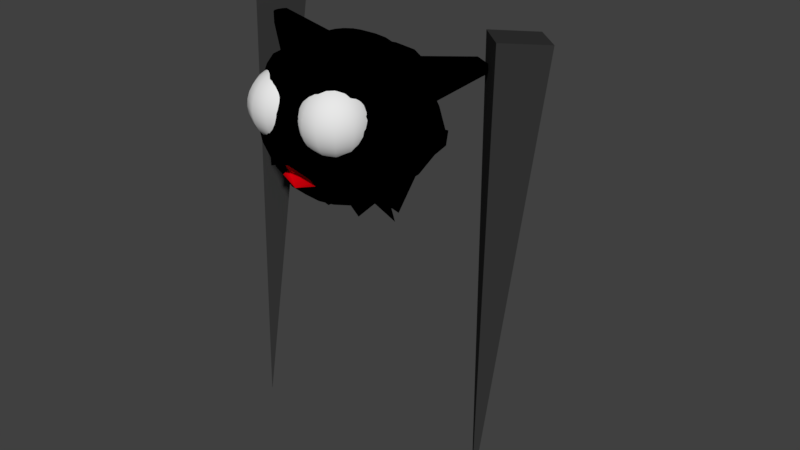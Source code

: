 # Source: stalkerarmature.blend  (saved by Blender 2.78.0; exported with 4.5.12 LTS)
import bpy
from mathutils import Matrix  # noqa: F401  (used for matrix-valued properties, if any)

bpy.ops.wm.read_factory_settings(use_empty=True)
scene = bpy.context.scene
scene.name = 'Scene'

# ---- collections
col_collection_1 = bpy.data.collections.new('Collection 1'); scene.collection.children.link(col_collection_1)

# ---- materials (node trees are filled in below, after node groups)
mat_material_001 = bpy.data.materials.new('Material.001')
mat_material_001.alpha_threshold = 0.0
mat_material_001.use_transparent_shadow = False
mat_material_001.diffuse_color = (0.03404, 0.03404, 0.03404, 1.0)
mat_material_001.roughness = 0.5
mat_material_001.specular_intensity = 0.6818
mat_base_body = bpy.data.materials.new('base-body')
mat_base_body.alpha_threshold = 0.0
mat_base_body.use_transparent_shadow = False
mat_base_body.diffuse_color = (0.0, 0.0, 0.0, 1.0)
mat_base_body.roughness = 0.5
mat_eyes = bpy.data.materials.new('eyes')
mat_eyes.alpha_threshold = 0.0
mat_eyes.use_transparent_shadow = False
mat_eyes.diffuse_color = (0.8, 0.0, 0.005073, 1.0)
mat_eyes.roughness = 0.5
mat_material_002 = bpy.data.materials.new('Material.002')
mat_material_002.alpha_threshold = 0.0
mat_material_002.use_transparent_shadow = False
mat_material_002.roughness = 0.5

# ---- material node trees

# ---- world
world_world = bpy.data.worlds.new('World'); scene.world = world_world
world_world.color = (0.05088, 0.05088, 0.05088)
world_world.use_sun_shadow = False
world_world.sun_shadow_jitter_overblur = 0.0
world_world.cycles.sampling_method = 'MANUAL'

# ---- meshes
me_cone = bpy.data.meshes.new('Cone')
me_cone.from_pydata([(-0.7094, 0.2628, 2.41), (-0.7094, 0.202, 0.007559), (-0.5297, 0.4417, 2.392), (-0.7082, 0.2032, 0.00744), (-0.7094, 0.6205, 2.374), (-0.7094, 0.2044, 0.00732), (-0.8892, 0.4417, 2.392), (-0.7106, 0.2032, 0.00744), (0.7474, 0.2809, 2.41), (0.7474, 0.2201, 0.007862), (0.9271, 0.4598, 2.393), (0.7486, 0.2213, 0.007743), (0.7474, 0.6386, 2.375), (0.7474, 0.2225, 0.007624), (0.5676, 0.4598, 2.393), (0.7462, 0.2213, 0.007743), (0.04115, 0.2432, 2.329), (0.07991, 0.3368, 2.287), (0.1132, 0.4172, 2.22), (0.1387, 0.4789, 2.205), (0.1548, 0.5176, 2.032), (0.1603, 0.5308, 1.902), (0.1548, 0.5176, 1.814), (0.1132, 0.4172, 1.567), (0.07991, 0.3368, 1.559), (0.04115, 0.2432, 1.517), (0.07641, 0.2197, 2.329), (0.148, 0.2913, 2.287), (0.2095, 0.3528, 2.22), (0.2567, 0.4, 2.205), (0.2864, 0.4297, 2.032), (0.2965, 0.4398, 1.902), (0.2864, 0.4297, 1.814), (0.2095, 0.3528, 1.584), (0.148, 0.2913, 1.559), (0.07641, 0.2197, 1.517), (0.09998, 0.1844, 2.329), (0.1936, 0.2232, 2.287), (0.2739, 0.2565, 2.22), (0.3744, 0.2981, 2.032), (0.3876, 0.3035, 1.902), (0.3744, 0.2981, 1.814), (0.3356, 0.282, 1.713), (0.2739, 0.2565, 1.626), (0.1936, 0.2232, 1.559), (0.09998, 0.1844, 1.517), (0.1083, 0.1428, 2.329), (0.2095, 0.1428, 2.287), (0.2965, 0.1428, 2.22), (0.3633, 0.1428, 2.205), (0.4052, 0.1428, 2.073), (0.4195, 0.1428, 1.902), (0.4052, 0.1428, 1.814), (0.4178, 0.02602, 1.594), (0.2965, 0.1428, 1.626), (0.2095, 0.1428, 1.559), (0.1083, 0.1428, 1.517), (0.09998, 0.1012, 2.329), (0.1936, 0.06245, 2.287), (0.2739, 0.02917, 2.22), (0.3356, 0.003623, 2.205), (0.3744, -0.01243, 2.073), (0.3876, -0.01791, 1.902), (0.3744, -0.01243, 1.814), (0.3356, 0.003623, 1.713), (0.2739, 0.02917, 1.626), (0.1936, 0.06245, 1.559), (0.09998, 0.1012, 1.443), (0.07641, 0.06595, 2.329), (0.148, -0.005676, 2.287), (0.2095, -0.06718, 2.22), (0.2567, -0.1144, 2.205), (0.2965, -0.1542, 1.902), (0.2864, -0.144, 1.814), (0.2567, -0.1144, 1.713), (0.2095, -0.06718, 1.626), (0.148, -0.005676, 1.559), (0.07641, 0.06595, 1.517), (0.04115, 0.04239, 2.329), (0.07991, -0.0512, 2.287), (0.1132, -0.1316, 2.22), (0.1387, -0.1932, 2.205), (0.1603, -0.2452, 1.902), (0.1043, -0.232, 1.763), (0.1045, -0.1932, 1.713), (0.1132, -0.1316, 1.626), (0.07991, -0.0512, 1.559), (0.04115, 0.04239, 1.517), (0.253, 0.1428, 1.593), (0.2337, 0.04581, 1.593), (0.2852, 0.08599, 1.626), (0.2016, 0.1026, 1.559), (0.3383, 0.09431, 1.495), (0.5964, 0.3604, 2.298), (0.648, 0.3695, 2.273), (0.6392, 0.3839, 2.237), (0.6077, 0.3403, 2.299), (0.6579, 0.3478, 2.282), (0.6529, 0.3627, 2.231), (0.6179, 0.3202, 2.298), (0.6569, 0.3229, 2.283), (0.6574, 0.3238, 2.231), (0.355, -0.004405, 2.139), (0.381, -0.01517, 1.988), (0.2754, -0.1292, 2.14), (0.3036, -0.1491, 1.974), (0.3421, -0.08604, 1.902), (0.2962, -0.05538, 2.205), (0.3261, -0.08613, 2.08), (0.1764, -0.2126, 2.118), (0.1469, -0.2386, 1.918), (0.2284, -0.1997, 1.902), (0.1977, -0.1538, 2.205), (0.0651, -0.2512, 2.047), (0.06914, -0.2071, 2.205), (0.07991, -0.2612, 1.902), (0.08419, -0.2544, 1.979), (0.09066, -0.2273, 2.083), (0.2267, -0.1709, 2.135), (0.239, -0.1939, 1.919), (0.3279, -0.1121, 2.021), (0.3027, -0.07996, 2.121), (0.08663, -0.2004, 1.778), (0.1019, -0.1616, 1.726), (0.2847, 0.3385, 1.641), (0.1387, 0.7018, 1.732), (0.1132, 0.6706, 1.673), (0.2095, 0.6062, 1.673), (0.2936, 0.5564, 1.804), (0.3014, 0.5293, 1.734), (0.2084, 0.6534, 1.732), (0.06958, 0.7703, 1.814), (-0.0004517, 0.2515, 2.329), (-0.0004517, 0.3528, 2.287), (-0.0004517, 0.4398, 2.22), (-0.0004517, 0.5065, 2.205), (-0.0004517, 0.5485, 2.032), (-0.0004517, 0.5628, 1.902), (-0.0004517, 0.5485, 1.814), (-0.0004517, 0.4398, 1.559), (-0.0004517, 0.3528, 1.559), (-0.0004517, 0.2515, 1.517), (-0.0004517, 0.1428, 2.343), (-0.04205, 0.2432, 2.329), (-0.08082, 0.3368, 2.287), (-0.1141, 0.4172, 2.22), (-0.1396, 0.4789, 2.205), (-0.1557, 0.5176, 2.032), (-0.1612, 0.5308, 1.902), (-0.1557, 0.5176, 1.814), (-0.1141, 0.4172, 1.567), (-0.08082, 0.3368, 1.559), (-0.04205, 0.2432, 1.517), (-0.07732, 0.2197, 2.329), (-0.1489, 0.2913, 2.287), (-0.2105, 0.3528, 2.22), (-0.2576, 0.4, 2.205), (-0.2873, 0.4297, 2.032), (-0.2974, 0.4398, 1.902), (-0.2873, 0.4297, 1.814), (-0.2105, 0.3528, 1.584), (-0.1489, 0.2913, 1.559), (-0.07732, 0.2197, 1.517), (-0.1009, 0.1844, 2.329), (-0.1945, 0.2232, 2.287), (-0.2748, 0.2565, 2.22), (-0.3753, 0.2981, 2.032), (-0.3885, 0.3035, 1.902), (-0.3753, 0.2981, 1.814), (-0.3365, 0.282, 1.713), (-0.2748, 0.2565, 1.626), (-0.1945, 0.2232, 1.559), (-0.1009, 0.1844, 1.517), (-0.1092, 0.1428, 2.329), (-0.2105, 0.1428, 2.287), (-0.2974, 0.1428, 2.22), (-0.3642, 0.1428, 2.205), (-0.4061, 0.1428, 2.073), (-0.4205, 0.1428, 1.902), (-0.4061, 0.1428, 1.814), (-0.4187, 0.02602, 1.594), (-0.2974, 0.1428, 1.626), (-0.2105, 0.1428, 1.559), (-0.1092, 0.1428, 1.517), (-0.1009, 0.1012, 2.329), (-0.1945, 0.06245, 2.287), (-0.2748, 0.02917, 2.22), (-0.3365, 0.003623, 2.205), (-0.3753, -0.01243, 2.073), (-0.3885, -0.01791, 1.902), (-0.3753, -0.01243, 1.814), (-0.3365, 0.003623, 1.713), (-0.2748, 0.02917, 1.626), (-0.1945, 0.06245, 1.559), (-0.1009, 0.1012, 1.443), (-0.07732, 0.06595, 2.329), (-0.1489, -0.005676, 2.287), (-0.2105, -0.06718, 2.22), (-0.2576, -0.1144, 2.205), (-0.2974, -0.1542, 1.902), (-0.2873, -0.144, 1.814), (-0.2576, -0.1144, 1.713), (-0.2105, -0.06718, 1.626), (-0.1489, -0.005676, 1.559), (-0.07732, 0.06595, 1.517), (-0.04205, 0.04239, 2.329), (-0.08082, -0.0512, 2.287), (-0.1141, -0.1316, 2.22), (-0.1396, -0.1932, 2.205), (-0.1612, -0.2452, 1.902), (-0.1052, -0.232, 1.763), (-0.1054, -0.1932, 1.713), (-0.1141, -0.1316, 1.626), (-0.08082, -0.0512, 1.559), (-0.04205, 0.04239, 1.517), (-0.0004517, 0.03411, 2.329), (-0.0004517, -0.06718, 2.287), (-0.0004517, -0.1542, 2.22), (-0.0004517, -0.2209, 2.205), (-0.0004517, -0.2629, 2.073), (-0.0004517, -0.2772, 1.902), (-0.0004517, -0.2629, 1.814), (-0.0004517, -0.2209, 1.684), (-0.0004517, -0.1542, 1.626), (-0.0004517, -0.06718, 1.559), (-0.0004517, 0.03411, 1.517), (-0.0004517, 0.1428, 1.503), (-0.2539, 0.1428, 1.593), (-0.2346, 0.04581, 1.593), (-0.2861, 0.08599, 1.626), (-0.2025, 0.1026, 1.559), (-0.3392, 0.09431, 1.495), (-0.5973, 0.3604, 2.298), (-0.6489, 0.3695, 2.273), (-0.6401, 0.3839, 2.237), (-0.6087, 0.3403, 2.299), (-0.6588, 0.3478, 2.282), (-0.6538, 0.3627, 2.231), (-0.6188, 0.3202, 2.298), (-0.6578, 0.3229, 2.283), (-0.6583, 0.3238, 2.231), (-0.3559, -0.004405, 2.139), (-0.3819, -0.01517, 1.988), (-0.2763, -0.1292, 2.14), (-0.3046, -0.1491, 1.974), (-0.343, -0.08604, 1.902), (-0.2971, -0.05538, 2.205), (-0.3295, -0.08734, 2.075), (-0.1773, -0.2126, 2.118), (-0.1478, -0.2386, 1.918), (-0.2293, -0.1997, 1.902), (-0.1986, -0.1538, 2.205), (-0.0004517, -0.2419, 2.139), (-0.0004517, -0.27, 1.988), (-0.07332, -0.2494, 2.04), (-0.07005, -0.2071, 2.205), (-0.08082, -0.2612, 1.902), (-0.0927, -0.2523, 1.974), (-0.09156, -0.2273, 2.083), (-0.2276, -0.1709, 2.135), (-0.2399, -0.1939, 1.919), (-0.3183, -0.1235, 2.045), (-0.3039, -0.09706, 2.118), (-0.08753, -0.2004, 1.778), (-0.1028, -0.1616, 1.726), (-0.0004517, -0.2197, 1.816), (-0.0004517, -0.1869, 1.733), (-0.2856, 0.3385, 1.641), (-0.0004517, 0.8019, 1.867), (-0.1396, 0.7018, 1.732), (-0.1141, 0.6706, 1.673), (-0.0004517, 0.6932, 1.673), (-0.2105, 0.6062, 1.673), (-0.2945, 0.5564, 1.804), (-0.3023, 0.5293, 1.734), (-0.2093, 0.6534, 1.732), (-0.07048, 0.7703, 1.814), (-0.0004517, 0.76, 1.732), (0.1568, -0.06561, 2.204), (0.1568, -0.03184, 2.194), (0.1568, -0.0007208, 2.177), (0.1568, 0.02656, 2.155), (0.1568, 0.04894, 2.127), (0.1568, 0.06557, 2.096), (0.1568, 0.06557, 1.958), (0.1568, 0.04894, 1.927), (0.1568, 0.02656, 1.9), (0.1568, -0.03184, 1.861), (0.1731, -0.06963, 2.204), (0.1888, -0.03973, 2.194), (0.2032, -0.01218, 2.177), (0.2159, 0.01198, 2.155), (0.2263, 0.0318, 2.127), (0.2341, 0.04653, 2.096), (0.2388, 0.0556, 2.062), (0.2404, 0.05866, 2.027), (0.2388, 0.0556, 1.992), (0.2341, 0.04653, 1.958), (0.2263, 0.0318, 1.927), (0.2159, 0.01198, 1.9), (0.2032, -0.01218, 1.878), (0.1888, -0.03973, 1.861), (0.1731, -0.06963, 1.851), (0.1857, -0.08078, 2.204), (0.2135, -0.06159, 2.194), (0.2391, -0.04392, 2.177), (0.2615, -0.02842, 2.155), (0.2799, -0.0157, 2.127), (0.2936, -0.006255, 2.096), (0.3021, -0.0004366, 2.062), (0.3049, 0.001528, 2.027), (0.3021, -0.0004365, 1.992), (0.2936, -0.006255, 1.958), (0.2799, -0.0157, 1.927), (0.2615, -0.02842, 1.9), (0.2391, -0.04392, 1.878), (0.2135, -0.06159, 1.861), (0.1857, -0.08078, 1.851), (0.1916, -0.09649, 2.204), (0.2252, -0.09242, 2.194), (0.256, -0.08867, 2.177), (0.2831, -0.08538, 2.155), (0.3053, -0.08268, 2.127), (0.3219, -0.08068, 2.096), (0.332, -0.07944, 2.062), (0.3355, -0.07903, 2.027), (0.332, -0.07944, 1.992), (0.3219, -0.08068, 1.958), (0.3053, -0.08268, 1.927), (0.2831, -0.08538, 1.9), (0.256, -0.08867, 1.878), (0.2252, -0.09242, 1.861), (0.1916, -0.09649, 1.851), (0.1896, -0.1132, 2.204), (0.2212, -0.1251, 2.194), (0.2503, -0.1362, 2.177), (0.2758, -0.1459, 2.155), (0.2967, -0.1538, 2.127), (0.3123, -0.1597, 2.096), (0.3218, -0.1633, 2.062), (0.3251, -0.1646, 2.027), (0.3218, -0.1633, 1.992), (0.3123, -0.1597, 1.958), (0.2967, -0.1538, 1.927), (0.2758, -0.1459, 1.9), (0.2503, -0.1362, 1.878), (0.2212, -0.1251, 1.861), (0.1896, -0.1132, 1.851), (0.1801, -0.127, 2.204), (0.2024, -0.1523, 2.194), (0.2231, -0.1756, 2.177), (0.2412, -0.196, 2.155), (0.256, -0.2127, 2.127), (0.267, -0.2252, 2.096), (0.2738, -0.2329, 2.062), (0.2761, -0.2355, 2.027), (0.2738, -0.2329, 1.992), (0.267, -0.2252, 1.958), (0.256, -0.2127, 1.927), (0.2412, -0.196, 1.9), (0.2231, -0.1756, 1.878), (0.2024, -0.1523, 1.861), (0.1801, -0.127, 1.851), (0.1652, -0.1348, 2.204), (0.1733, -0.1676, 2.194), (0.1807, -0.1978, 2.177), (0.1872, -0.2243, 2.155), (0.1926, -0.246, 2.127), (0.1966, -0.2622, 2.096), (0.199, -0.2721, 2.062), (0.1998, -0.2755, 2.027), (0.199, -0.2721, 1.992), (0.1966, -0.2622, 1.958), (0.1926, -0.246, 1.927), (0.1872, -0.2243, 1.9), (0.1807, -0.1978, 1.878), (0.1733, -0.1676, 1.861), (0.1652, -0.1348, 1.851), (0.1484, -0.1348, 2.204), (0.1403, -0.1676, 2.194), (0.1328, -0.1978, 2.177), (0.1263, -0.2243, 2.155), (0.121, -0.246, 2.127), (0.117, -0.2622, 2.096), (0.1145, -0.2721, 2.062), (0.1137, -0.2755, 2.027), (0.1145, -0.2721, 1.992), (0.117, -0.2622, 1.958), (0.121, -0.246, 1.927), (0.1263, -0.2243, 1.9), (0.1328, -0.1978, 1.878), (0.1403, -0.1676, 1.861), (0.1484, -0.1348, 1.851), (0.1335, -0.127, 2.204), (0.1111, -0.1523, 2.194), (0.09046, -0.1756, 2.177), (0.07237, -0.196, 2.155), (0.05753, -0.2127, 2.127), (0.0465, -0.2252, 2.096), (0.0397, -0.2329, 2.062), (0.03741, -0.2355, 2.027), (0.0397, -0.2329, 1.992), (0.0465, -0.2252, 1.958), (0.05753, -0.2127, 1.927), (0.07237, -0.196, 1.9), (0.09046, -0.1756, 1.878), (0.1111, -0.1523, 1.861), (0.1335, -0.127, 1.851), (0.1568, -0.1007, 1.847), (0.1568, -0.1007, 2.207), (0.1239, -0.1132, 2.204), (0.09236, -0.1251, 2.194), (0.06327, -0.1362, 2.177), (0.03776, -0.1459, 2.155), (0.01683, -0.1538, 2.127), (0.00128, -0.1597, 2.096), (-0.008298, -0.1633, 2.062), (-0.01153, -0.1646, 2.027), (-0.008298, -0.1633, 1.992), (0.00128, -0.1597, 1.958), (0.01683, -0.1538, 1.927), (0.03776, -0.1459, 1.9), (0.06327, -0.1362, 1.878), (0.09236, -0.1251, 1.861), (0.1239, -0.1132, 1.851), (0.1219, -0.09649, 2.204), (0.08839, -0.09242, 2.194), (0.0575, -0.08867, 2.177), (0.03042, -0.08538, 2.155), (0.008198, -0.08268, 2.127), (-0.008315, -0.08068, 2.096), (-0.01848, -0.07944, 2.062), (-0.02192, -0.07903, 2.027), (-0.01848, -0.07944, 1.992), (-0.008315, -0.08068, 1.958), (0.008198, -0.08268, 1.927), (0.03042, -0.08538, 1.9), (0.0575, -0.08867, 1.878), (0.08839, -0.09242, 1.861), (0.1219, -0.09649, 1.851), (0.1279, -0.08078, 2.204), (0.1001, -0.06159, 2.194), (0.07447, -0.04392, 2.177), (0.05202, -0.02842, 2.155), (0.0336, -0.0157, 2.127), (0.01991, -0.006255, 2.096), (0.01148, -0.0004366, 2.062), (0.008634, 0.001528, 2.027), (0.01148, -0.0004365, 1.992), (0.01991, -0.006255, 1.958), (0.0336, -0.0157, 1.927), (0.05202, -0.02842, 1.9), (0.07447, -0.04392, 1.878), (0.1001, -0.06159, 1.861), (0.1279, -0.08078, 1.851), (0.1405, -0.06963, 2.204), (0.1248, -0.03973, 2.194), (0.1103, -0.01218, 2.177), (0.09762, 0.01198, 2.155), (0.08722, 0.0318, 2.127), (0.07949, 0.04653, 2.096), (0.07473, 0.0556, 2.062), (0.07312, 0.05866, 2.027), (0.07473, 0.0556, 1.992), (0.07949, 0.04653, 1.958), (0.08722, 0.0318, 1.927), (0.09762, 0.01198, 1.9), (0.1103, -0.01218, 1.878), (0.1248, -0.03973, 1.861), (0.1405, -0.06963, 1.851), (0.1568, 0.07582, 2.062), (0.1568, 0.07928, 2.027), (0.1568, 0.07582, 1.992), (0.1568, -0.0007208, 1.878), (0.1568, -0.06561, 1.851), (-0.1577, -0.06561, 2.204), (-0.1577, -0.03184, 2.194), (-0.1577, -0.0007208, 2.177), (-0.1577, 0.02656, 2.155), (-0.1577, 0.04894, 2.127), (-0.1577, 0.06557, 2.096), (-0.1577, 0.06557, 1.958), (-0.1577, 0.04894, 1.927), (-0.1577, 0.02656, 1.9), (-0.1577, -0.03184, 1.861), (-0.174, -0.06963, 2.204), (-0.1897, -0.03973, 2.194), (-0.2041, -0.01218, 2.177), (-0.2168, 0.01198, 2.155), (-0.2272, 0.0318, 2.127), (-0.235, 0.04653, 2.096), (-0.2397, 0.0556, 2.062), (-0.2413, 0.05866, 2.027), (-0.2397, 0.0556, 1.992), (-0.235, 0.04653, 1.958), (-0.2272, 0.0318, 1.927), (-0.2168, 0.01198, 1.9), (-0.2041, -0.01218, 1.878), (-0.1897, -0.03973, 1.861), (-0.174, -0.06963, 1.851), (-0.1866, -0.08078, 2.204), (-0.2144, -0.06159, 2.194), (-0.24, -0.04392, 2.177), (-0.2624, -0.02842, 2.155), (-0.2808, -0.0157, 2.127), (-0.2945, -0.006255, 2.096), (-0.303, -0.0004366, 2.062), (-0.3058, 0.001528, 2.027), (-0.303, -0.0004365, 1.992), (-0.2945, -0.006255, 1.958), (-0.2808, -0.0157, 1.927), (-0.2624, -0.02842, 1.9), (-0.24, -0.04392, 1.878), (-0.2144, -0.06159, 1.861), (-0.1866, -0.08078, 1.851), (-0.1925, -0.09649, 2.204), (-0.2261, -0.09242, 2.194), (-0.2569, -0.08867, 2.177), (-0.284, -0.08538, 2.155), (-0.3062, -0.08268, 2.127), (-0.3228, -0.08068, 2.096), (-0.3329, -0.07944, 2.062), (-0.3364, -0.07903, 2.027), (-0.3329, -0.07944, 1.992), (-0.3228, -0.08068, 1.958), (-0.3062, -0.08268, 1.927), (-0.284, -0.08538, 1.9), (-0.2569, -0.08867, 1.878), (-0.2261, -0.09242, 1.861), (-0.1925, -0.09649, 1.851), (-0.1905, -0.1132, 2.204), (-0.2221, -0.1251, 2.194), (-0.2512, -0.1362, 2.177), (-0.2767, -0.1459, 2.155), (-0.2976, -0.1538, 2.127), (-0.3132, -0.1597, 2.096), (-0.3227, -0.1633, 2.062), (-0.326, -0.1646, 2.027), (-0.3227, -0.1633, 1.992), (-0.3132, -0.1597, 1.958), (-0.2976, -0.1538, 1.927), (-0.2767, -0.1459, 1.9), (-0.2512, -0.1362, 1.878), (-0.2221, -0.1251, 1.861), (-0.1905, -0.1132, 1.851), (-0.181, -0.127, 2.204), (-0.2034, -0.1523, 2.194), (-0.224, -0.1756, 2.177), (-0.2421, -0.196, 2.155), (-0.2569, -0.2127, 2.127), (-0.268, -0.2252, 2.096), (-0.2747, -0.2329, 2.062), (-0.277, -0.2355, 2.027), (-0.2747, -0.2329, 1.992), (-0.268, -0.2252, 1.958), (-0.2569, -0.2127, 1.927), (-0.2421, -0.196, 1.9), (-0.224, -0.1756, 1.878), (-0.2034, -0.1523, 1.861), (-0.181, -0.127, 1.851), (-0.1661, -0.1348, 2.204), (-0.1742, -0.1676, 2.194), (-0.1816, -0.1978, 2.177), (-0.1881, -0.2243, 2.155), (-0.1935, -0.246, 2.127), (-0.1975, -0.2622, 2.096), (-0.1999, -0.2721, 2.062), (-0.2008, -0.2755, 2.027), (-0.1999, -0.2721, 1.992), (-0.1975, -0.2622, 1.958), (-0.1935, -0.246, 1.927), (-0.1881, -0.2243, 1.9), (-0.1816, -0.1978, 1.878), (-0.1742, -0.1676, 1.861), (-0.1661, -0.1348, 1.851), (-0.1493, -0.1348, 2.204), (-0.1412, -0.1676, 2.194), (-0.1337, -0.1978, 2.177), (-0.1272, -0.2243, 2.155), (-0.1219, -0.246, 2.127), (-0.1179, -0.2622, 2.096), (-0.1154, -0.2721, 2.062), (-0.1146, -0.2755, 2.027), (-0.1154, -0.2721, 1.992), (-0.1179, -0.2622, 1.958), (-0.1219, -0.246, 1.927), (-0.1272, -0.2243, 1.9), (-0.1337, -0.1978, 1.878), (-0.1412, -0.1676, 1.861), (-0.1493, -0.1348, 1.851), (-0.1344, -0.127, 2.204), (-0.112, -0.1523, 2.194), (-0.09136, -0.1756, 2.177), (-0.07327, -0.196, 2.155), (-0.05843, -0.2127, 2.127), (-0.0474, -0.2252, 2.096), (-0.04061, -0.2329, 2.062), (-0.03831, -0.2355, 2.027), (-0.04061, -0.2329, 1.992), (-0.0474, -0.2252, 1.958), (-0.05843, -0.2127, 1.927), (-0.07327, -0.196, 1.9), (-0.09136, -0.1756, 1.878), (-0.112, -0.1523, 1.861), (-0.1344, -0.127, 1.851), (-0.1577, -0.1007, 1.847), (-0.1577, -0.1007, 2.207), (-0.1248, -0.1132, 2.204), (-0.09327, -0.1251, 2.194), (-0.06417, -0.1362, 2.177), (-0.03867, -0.1459, 2.155), (-0.01774, -0.1538, 2.127), (-0.002183, -0.1597, 2.096), (0.007394, -0.1633, 2.062), (0.01063, -0.1646, 2.027), (0.007394, -0.1633, 1.992), (-0.002183, -0.1597, 1.958), (-0.01774, -0.1538, 1.927), (-0.03867, -0.1459, 1.9), (-0.06417, -0.1362, 1.878), (-0.09327, -0.1251, 1.861), (-0.1248, -0.1132, 1.851), (-0.1228, -0.09649, 2.204), (-0.08929, -0.09242, 2.194), (-0.0584, -0.08867, 2.177), (-0.03132, -0.08538, 2.155), (-0.009101, -0.08268, 2.127), (0.007411, -0.08068, 2.096), (0.01758, -0.07944, 2.062), (0.02101, -0.07903, 2.027), (0.01758, -0.07944, 1.992), (0.007411, -0.08068, 1.958), (-0.009101, -0.08268, 1.927), (-0.03132, -0.08538, 1.9), (-0.0584, -0.08867, 1.878), (-0.08929, -0.09242, 1.861), (-0.1228, -0.09649, 1.851), (-0.1288, -0.08078, 2.204), (-0.101, -0.06159, 2.194), (-0.07537, -0.04392, 2.177), (-0.05293, -0.02842, 2.155), (-0.0345, -0.0157, 2.127), (-0.02081, -0.006255, 2.096), (-0.01238, -0.0004366, 2.062), (-0.009538, 0.001528, 2.027), (-0.01238, -0.0004365, 1.992), (-0.02081, -0.006255, 1.958), (-0.0345, -0.0157, 1.927), (-0.05293, -0.02842, 1.9), (-0.07537, -0.04392, 1.878), (-0.101, -0.06159, 1.861), (-0.1288, -0.08078, 1.851), (-0.1414, -0.06963, 2.204), (-0.1257, -0.03973, 2.194), (-0.1112, -0.01218, 2.177), (-0.09853, 0.01198, 2.155), (-0.08812, 0.0318, 2.127), (-0.08039, 0.04653, 2.096), (-0.07563, 0.0556, 2.062), (-0.07402, 0.05866, 2.027), (-0.07563, 0.0556, 1.992), (-0.08039, 0.04653, 1.958), (-0.08812, 0.0318, 1.927), (-0.09853, 0.01198, 1.9), (-0.1112, -0.01218, 1.878), (-0.1257, -0.03973, 1.861), (-0.1414, -0.06963, 1.851), (-0.1577, 0.07582, 2.062), (-0.1577, 0.07928, 2.027), (-0.1577, 0.07582, 1.992), (-0.1577, -0.0007208, 1.878), (-0.1577, -0.06561, 1.851)], [], [(0, 1, 3, 2), (2, 3, 5, 4), (3, 1, 7, 5), (4, 5, 7, 6), (6, 7, 1, 0), (0, 2, 4, 6), (8, 9, 11, 10), (10, 11, 13, 12), (11, 9, 15, 13), (12, 13, 15, 14), (14, 15, 9, 8), (8, 10, 12, 14), (134, 133, 17, 18), (140, 139, 23, 24), (138, 137, 21, 22), (135, 134, 18, 19), (141, 140, 24, 25), (132, 142, 16), (136, 135, 19, 20), (226, 141, 25), (133, 132, 16, 17), (137, 136, 20, 21), (20, 19, 29, 30), (226, 25, 35), (17, 16, 26, 27), (21, 20, 30, 31), (18, 17, 27, 28), (24, 23, 33, 34), (22, 21, 31, 32), (19, 18, 28, 29), (25, 24, 34, 35), (16, 142, 26), (32, 31, 40, 41), (30, 29, 94, 95), (35, 34, 44, 45), (26, 142, 36), (48, 49, 100, 99), (226, 35, 45), (27, 26, 36, 37), (43, 33, 124, 42), (31, 30, 39, 40), (28, 27, 37, 38), (34, 33, 43, 44), (43, 42, 53, 54), (40, 39, 50, 51), (38, 37, 47, 48), (44, 43, 54, 88, 55), (41, 40, 51, 52), (50, 39, 98, 101), (45, 44, 55, 56), (36, 142, 46), (42, 41, 52, 53), (29, 28, 93, 94), (226, 45, 56), (37, 36, 46, 47), (46, 142, 57), (53, 52, 63, 64), (50, 49, 60, 102, 61), (226, 56, 67), (47, 46, 57, 58), (54, 53, 64, 65, 90), (51, 50, 61, 103, 62), (48, 47, 58, 59), (92, 90, 65, 89), (52, 51, 62, 63), (49, 48, 59, 60), (56, 55, 91, 66, 67), (66, 89, 65, 75, 76), (63, 62, 106, 72, 73), (60, 59, 70, 71, 107), (67, 66, 76, 77), (57, 142, 68), (64, 63, 73, 74), (121, 107, 71, 104), (226, 67, 77), (58, 57, 68, 69), (65, 64, 74, 75), (59, 58, 69, 70), (69, 68, 78, 79), (75, 74, 84, 85), (70, 69, 79, 80), (76, 75, 85, 86), (73, 72, 111, 82, 83), (71, 70, 80, 81, 112), (77, 76, 86, 87), (68, 142, 78), (74, 73, 83, 84), (118, 112, 81, 109), (226, 77, 87), (87, 86, 224, 225), (78, 142, 215), (117, 114, 218, 252), (226, 87, 225), (79, 78, 215, 216), (85, 84, 222, 223), (116, 113, 219, 253), (80, 79, 216, 217), (86, 85, 223, 224), (83, 82, 115, 220, 221), (81, 80, 217, 218, 114), (91, 92, 89, 66), (55, 88, 92, 91), (88, 54, 90, 92), (94, 93, 96, 97), (95, 94, 97, 98), (97, 96, 99, 100), (98, 97, 100, 101), (38, 48, 99, 96), (49, 50, 101, 100), (28, 38, 96, 93), (39, 30, 95, 98), (115, 116, 253, 220), (82, 110, 116, 115), (113, 117, 252, 219), (109, 81, 114, 117), (104, 71, 112, 118), (111, 119, 110, 82), (72, 105, 119, 111), (106, 120, 105, 72), (62, 103, 120, 106), (103, 61, 108, 120), (61, 102, 121, 108), (102, 60, 107, 121), (123, 122, 265, 266), (222, 84, 123, 266), (84, 83, 122, 123), (83, 221, 265, 122), (33, 23, 126, 127), (138, 22, 131, 268), (277, 268, 131, 125), (271, 277, 125, 126), (131, 22, 130, 125), (126, 125, 130, 127), (32, 41, 128, 22), (41, 42, 129, 128), (42, 124, 130, 129), (124, 33, 127, 130), (128, 129, 130, 22), (23, 139, 271, 126), (134, 145, 144, 133), (140, 151, 150, 139), (138, 149, 148, 137), (135, 146, 145, 134), (141, 152, 151, 140), (132, 143, 142), (136, 147, 146, 135), (226, 152, 141), (133, 144, 143, 132), (137, 148, 147, 136), (147, 157, 156, 146), (226, 162, 152), (144, 154, 153, 143), (148, 158, 157, 147), (145, 155, 154, 144), (151, 161, 160, 150), (149, 159, 158, 148), (146, 156, 155, 145), (152, 162, 161, 151), (143, 153, 142), (159, 168, 167, 158), (157, 234, 233, 156), (162, 172, 171, 161), (153, 163, 142), (175, 238, 239, 176), (226, 172, 162), (154, 164, 163, 153), (170, 169, 267, 160), (158, 167, 166, 157), (155, 165, 164, 154), (161, 171, 170, 160), (170, 181, 180, 169), (167, 178, 177, 166), (165, 175, 174, 164), (171, 182, 227, 181, 170), (168, 179, 178, 167), (177, 240, 237, 166), (172, 183, 182, 171), (163, 173, 142), (169, 180, 179, 168), (156, 233, 232, 155), (226, 183, 172), (164, 174, 173, 163), (173, 184, 142), (180, 191, 190, 179), (177, 188, 241, 187, 176), (226, 194, 183), (174, 185, 184, 173), (181, 229, 192, 191, 180), (178, 189, 242, 188, 177), (175, 186, 185, 174), (231, 228, 192, 229), (179, 190, 189, 178), (176, 187, 186, 175), (183, 194, 193, 230, 182), (193, 203, 202, 192, 228), (190, 200, 199, 245, 189), (187, 246, 198, 197, 186), (194, 204, 203, 193), (184, 195, 142), (191, 201, 200, 190), (262, 243, 198, 246), (226, 204, 194), (185, 196, 195, 184), (192, 202, 201, 191), (186, 197, 196, 185), (196, 206, 205, 195), (202, 212, 211, 201), (197, 207, 206, 196), (203, 213, 212, 202), (200, 210, 209, 250, 199), (198, 251, 208, 207, 197), (204, 214, 213, 203), (195, 205, 142), (201, 211, 210, 200), (259, 248, 208, 251), (226, 214, 204), (214, 225, 224, 213), (205, 215, 142), (258, 252, 218, 255), (226, 225, 214), (206, 216, 215, 205), (212, 223, 222, 211), (257, 253, 219, 254), (207, 217, 216, 206), (213, 224, 223, 212), (210, 221, 220, 256, 209), (208, 255, 218, 217, 207), (230, 193, 228, 231), (182, 230, 231, 227), (227, 231, 229, 181), (233, 236, 235, 232), (234, 237, 236, 233), (236, 239, 238, 235), (237, 240, 239, 236), (165, 235, 238, 175), (176, 239, 240, 177), (155, 232, 235, 165), (166, 237, 234, 157), (256, 220, 253, 257), (209, 256, 257, 249), (254, 219, 252, 258), (248, 258, 255, 208), (243, 259, 251, 198), (250, 209, 249, 260), (199, 250, 260, 244), (245, 199, 244, 261), (189, 245, 261, 242), (242, 261, 247, 188), (188, 247, 262, 241), (241, 262, 246, 187), (266, 265, 263, 264), (222, 266, 264, 211), (211, 264, 263, 210), (210, 263, 265, 221), (160, 272, 270, 150), (138, 268, 276, 149), (277, 269, 276, 268), (271, 270, 269, 277), (276, 269, 275, 149), (270, 272, 275, 269), (159, 149, 273, 168), (168, 273, 274, 169), (169, 274, 275, 267), (267, 275, 272, 160), (273, 149, 275, 274), (150, 270, 271, 139), (284, 472, 296, 297), (280, 279, 289, 290), (285, 284, 297, 298), (281, 280, 290, 291), (286, 285, 298, 299), (282, 281, 291, 292), (473, 286, 299, 300), (283, 282, 292, 293), (287, 473, 300, 301), (470, 283, 293, 294), (474, 287, 301, 302), (471, 470, 294, 295), (278, 409, 288), (408, 474, 302), (472, 471, 295, 296), (279, 278, 288, 289), (296, 295, 310, 311), (289, 288, 303, 304), (297, 296, 311, 312), (290, 289, 304, 305), (298, 297, 312, 313), (291, 290, 305, 306), (299, 298, 313, 314), (292, 291, 306, 307), (300, 299, 314, 315), (293, 292, 307, 308), (301, 300, 315, 316), (294, 293, 308, 309), (302, 301, 316, 317), (295, 294, 309, 310), (288, 409, 303), (408, 302, 317), (315, 314, 329, 330), (308, 307, 322, 323), (316, 315, 330, 331), (309, 308, 323, 324), (317, 316, 331, 332), (310, 309, 324, 325), (303, 409, 318), (408, 317, 332), (311, 310, 325, 326), (304, 303, 318, 319), (312, 311, 326, 327), (305, 304, 319, 320), (313, 312, 327, 328), (306, 305, 320, 321), (314, 313, 328, 329), (307, 306, 321, 322), (319, 318, 333, 334), (327, 326, 341, 342), (320, 319, 334, 335), (328, 327, 342, 343), (321, 320, 335, 336), (329, 328, 343, 344), (322, 321, 336, 337), (330, 329, 344, 345), (323, 322, 337, 338), (331, 330, 345, 346), (324, 323, 338, 339), (332, 331, 346, 347), (325, 324, 339, 340), (318, 409, 333), (408, 332, 347), (326, 325, 340, 341), (338, 337, 352, 353), (346, 345, 360, 361), (339, 338, 353, 354), (347, 346, 361, 362), (340, 339, 354, 355), (333, 409, 348), (408, 347, 362), (341, 340, 355, 356), (334, 333, 348, 349), (342, 341, 356, 357), (335, 334, 349, 350), (343, 342, 357, 358), (336, 335, 350, 351), (344, 343, 358, 359), (337, 336, 351, 352), (345, 344, 359, 360), (357, 356, 371, 372), (350, 349, 364, 365), (358, 357, 372, 373), (351, 350, 365, 366), (359, 358, 373, 374), (352, 351, 366, 367), (360, 359, 374, 375), (353, 352, 367, 368), (361, 360, 375, 376), (354, 353, 368, 369), (362, 361, 376, 377), (355, 354, 369, 370), (348, 409, 363), (408, 362, 377), (356, 355, 370, 371), (349, 348, 363, 364), (376, 375, 390, 391), (369, 368, 383, 384), (377, 376, 391, 392), (370, 369, 384, 385), (363, 409, 378), (408, 377, 392), (371, 370, 385, 386), (364, 363, 378, 379), (372, 371, 386, 387), (365, 364, 379, 380), (373, 372, 387, 388), (366, 365, 380, 381), (374, 373, 388, 389), (367, 366, 381, 382), (375, 374, 389, 390), (368, 367, 382, 383), (388, 387, 402, 403), (381, 380, 395, 396), (389, 388, 403, 404), (382, 381, 396, 397), (390, 389, 404, 405), (383, 382, 397, 398), (391, 390, 405, 406), (384, 383, 398, 399), (392, 391, 406, 407), (385, 384, 399, 400), (378, 409, 393), (408, 392, 407), (386, 385, 400, 401), (379, 378, 393, 394), (387, 386, 401, 402), (380, 379, 394, 395), (407, 406, 423, 424), (400, 399, 416, 417), (393, 409, 410), (408, 407, 424), (401, 400, 417, 418), (394, 393, 410, 411), (402, 401, 418, 419), (395, 394, 411, 412), (403, 402, 419, 420), (396, 395, 412, 413), (404, 403, 420, 421), (397, 396, 413, 414), (405, 404, 421, 422), (398, 397, 414, 415), (406, 405, 422, 423), (399, 398, 415, 416), (413, 412, 427, 428), (421, 420, 435, 436), (414, 413, 428, 429), (422, 421, 436, 437), (415, 414, 429, 430), (423, 422, 437, 438), (416, 415, 430, 431), (424, 423, 438, 439), (417, 416, 431, 432), (410, 409, 425), (408, 424, 439), (418, 417, 432, 433), (411, 410, 425, 426), (419, 418, 433, 434), (412, 411, 426, 427), (420, 419, 434, 435), (432, 431, 446, 447), (425, 409, 440), (408, 439, 454), (433, 432, 447, 448), (426, 425, 440, 441), (434, 433, 448, 449), (427, 426, 441, 442), (435, 434, 449, 450), (428, 427, 442, 443), (436, 435, 450, 451), (429, 428, 443, 444), (437, 436, 451, 452), (430, 429, 444, 445), (438, 437, 452, 453), (431, 430, 445, 446), (439, 438, 453, 454), (451, 450, 465, 466), (444, 443, 458, 459), (452, 451, 466, 467), (445, 444, 459, 460), (453, 452, 467, 468), (446, 445, 460, 461), (454, 453, 468, 469), (447, 446, 461, 462), (440, 409, 455), (408, 454, 469), (448, 447, 462, 463), (441, 440, 455, 456), (449, 448, 463, 464), (442, 441, 456, 457), (450, 449, 464, 465), (443, 442, 457, 458), (455, 409, 278), (408, 469, 474), (463, 462, 471, 472), (456, 455, 278, 279), (464, 463, 472, 284), (457, 456, 279, 280), (465, 464, 284, 285), (458, 457, 280, 281), (466, 465, 285, 286), (459, 458, 281, 282), (467, 466, 286, 473), (460, 459, 282, 283), (468, 467, 473, 287), (461, 460, 283, 470), (469, 468, 287, 474), (462, 461, 470, 471), (481, 494, 493, 669), (477, 487, 486, 476), (482, 495, 494, 481), (478, 488, 487, 477), (483, 496, 495, 482), (479, 489, 488, 478), (670, 497, 496, 483), (480, 490, 489, 479), (484, 498, 497, 670), (667, 491, 490, 480), (671, 499, 498, 484), (668, 492, 491, 667), (475, 485, 606), (605, 499, 671), (669, 493, 492, 668), (476, 486, 485, 475), (493, 508, 507, 492), (486, 501, 500, 485), (494, 509, 508, 493), (487, 502, 501, 486), (495, 510, 509, 494), (488, 503, 502, 487), (496, 511, 510, 495), (489, 504, 503, 488), (497, 512, 511, 496), (490, 505, 504, 489), (498, 513, 512, 497), (491, 506, 505, 490), (499, 514, 513, 498), (492, 507, 506, 491), (485, 500, 606), (605, 514, 499), (512, 527, 526, 511), (505, 520, 519, 504), (513, 528, 527, 512), (506, 521, 520, 505), (514, 529, 528, 513), (507, 522, 521, 506), (500, 515, 606), (605, 529, 514), (508, 523, 522, 507), (501, 516, 515, 500), (509, 524, 523, 508), (502, 517, 516, 501), (510, 525, 524, 509), (503, 518, 517, 502), (511, 526, 525, 510), (504, 519, 518, 503), (516, 531, 530, 515), (524, 539, 538, 523), (517, 532, 531, 516), (525, 540, 539, 524), (518, 533, 532, 517), (526, 541, 540, 525), (519, 534, 533, 518), (527, 542, 541, 526), (520, 535, 534, 519), (528, 543, 542, 527), (521, 536, 535, 520), (529, 544, 543, 528), (522, 537, 536, 521), (515, 530, 606), (605, 544, 529), (523, 538, 537, 522), (535, 550, 549, 534), (543, 558, 557, 542), (536, 551, 550, 535), (544, 559, 558, 543), (537, 552, 551, 536), (530, 545, 606), (605, 559, 544), (538, 553, 552, 537), (531, 546, 545, 530), (539, 554, 553, 538), (532, 547, 546, 531), (540, 555, 554, 539), (533, 548, 547, 532), (541, 556, 555, 540), (534, 549, 548, 533), (542, 557, 556, 541), (554, 569, 568, 553), (547, 562, 561, 546), (555, 570, 569, 554), (548, 563, 562, 547), (556, 571, 570, 555), (549, 564, 563, 548), (557, 572, 571, 556), (550, 565, 564, 549), (558, 573, 572, 557), (551, 566, 565, 550), (559, 574, 573, 558), (552, 567, 566, 551), (545, 560, 606), (605, 574, 559), (553, 568, 567, 552), (546, 561, 560, 545), (573, 588, 587, 572), (566, 581, 580, 565), (574, 589, 588, 573), (567, 582, 581, 566), (560, 575, 606), (605, 589, 574), (568, 583, 582, 567), (561, 576, 575, 560), (569, 584, 583, 568), (562, 577, 576, 561), (570, 585, 584, 569), (563, 578, 577, 562), (571, 586, 585, 570), (564, 579, 578, 563), (572, 587, 586, 571), (565, 580, 579, 564), (585, 600, 599, 584), (578, 593, 592, 577), (586, 601, 600, 585), (579, 594, 593, 578), (587, 602, 601, 586), (580, 595, 594, 579), (588, 603, 602, 587), (581, 596, 595, 580), (589, 604, 603, 588), (582, 597, 596, 581), (575, 590, 606), (605, 604, 589), (583, 598, 597, 582), (576, 591, 590, 575), (584, 599, 598, 583), (577, 592, 591, 576), (604, 621, 620, 603), (597, 614, 613, 596), (590, 607, 606), (605, 621, 604), (598, 615, 614, 597), (591, 608, 607, 590), (599, 616, 615, 598), (592, 609, 608, 591), (600, 617, 616, 599), (593, 610, 609, 592), (601, 618, 617, 600), (594, 611, 610, 593), (602, 619, 618, 601), (595, 612, 611, 594), (603, 620, 619, 602), (596, 613, 612, 595), (610, 625, 624, 609), (618, 633, 632, 617), (611, 626, 625, 610), (619, 634, 633, 618), (612, 627, 626, 611), (620, 635, 634, 619), (613, 628, 627, 612), (621, 636, 635, 620), (614, 629, 628, 613), (607, 622, 606), (605, 636, 621), (615, 630, 629, 614), (608, 623, 622, 607), (616, 631, 630, 615), (609, 624, 623, 608), (617, 632, 631, 616), (629, 644, 643, 628), (622, 637, 606), (605, 651, 636), (630, 645, 644, 629), (623, 638, 637, 622), (631, 646, 645, 630), (624, 639, 638, 623), (632, 647, 646, 631), (625, 640, 639, 624), (633, 648, 647, 632), (626, 641, 640, 625), (634, 649, 648, 633), (627, 642, 641, 626), (635, 650, 649, 634), (628, 643, 642, 627), (636, 651, 650, 635), (648, 663, 662, 647), (641, 656, 655, 640), (649, 664, 663, 648), (642, 657, 656, 641), (650, 665, 664, 649), (643, 658, 657, 642), (651, 666, 665, 650), (644, 659, 658, 643), (637, 652, 606), (605, 666, 651), (645, 660, 659, 644), (638, 653, 652, 637), (646, 661, 660, 645), (639, 654, 653, 638), (647, 662, 661, 646), (640, 655, 654, 639), (652, 475, 606), (605, 671, 666), (660, 669, 668, 659), (653, 476, 475, 652), (661, 481, 669, 660), (654, 477, 476, 653), (662, 482, 481, 661), (655, 478, 477, 654), (663, 483, 482, 662), (656, 479, 478, 655), (664, 670, 483, 663), (657, 480, 479, 656), (665, 484, 670, 664), (658, 667, 480, 657), (666, 671, 484, 665), (659, 668, 667, 658)])
me_cone.polygons.foreach_set('use_smooth', [0, 0, 0, 0, 0, 0, 0, 0, 0, 0, 0, 0, 1, 1, 1, 1, 1, 1, 1, 1, 1, 1, 1, 1, 1, 1, 1, 1, 1, 1, 1, 1, 1, 1, 1, 1, 1, 1, 1, 1, 1, 1, 1, 1, 1, 1, 1, 1, 1, 1, 1, 1, 1, 1, 1, 1, 1, 1, 1, 1, 1, 1, 1, 1, 1, 1, 1, 1, 1, 1, 1, 1, 1, 1, 1, 1, 1, 1, 1, 1, 1, 1, 1, 1, 1, 1, 1, 1, 1, 1, 1, 1, 1, 1, 1, 1, 1, 1, 1, 1, 1, 1, 1, 1, 1, 1, 1, 1, 1, 1, 1, 1, 1, 1, 1, 1, 1, 1, 1, 1, 1, 1, 1, 1, 1, 1, 1, 1, 1, 1, 1, 1, 1, 1, 1, 1, 1, 1, 1, 1, 1, 1, 1, 1, 1, 1, 1, 1, 1, 1, 1, 1, 1, 1, 1, 1, 1, 1, 1, 1, 1, 1, 1, 1, 1, 1, 1, 1, 1, 1, 1, 1, 1, 1, 1, 1, 1, 1, 1, 1, 1, 1, 1, 1, 1, 1, 1, 1, 1, 1, 1, 1, 1, 1, 1, 1, 1, 1, 1, 1, 1, 1, 1, 1, 1, 1, 1, 1, 1, 1, 1, 1, 1, 1, 1, 1, 1, 1, 1, 1, 1, 1, 1, 1, 1, 1, 1, 1, 1, 1, 1, 1, 1, 1, 1, 1, 1, 1, 1, 1, 1, 1, 1, 1, 1, 1, 1, 1, 1, 1, 1, 1, 1, 1, 1, 1, 1, 1, 1, 1, 1, 1, 1, 1, 1, 1, 1, 1, 1, 1, 1, 1, 1, 1, 1, 1, 1, 1, 1, 1, 1, 1, 1, 1, 1, 1, 1, 1, 1, 1, 1, 1, 1, 1, 1, 1, 1, 1, 1, 1, 1, 1, 1, 1, 1, 1, 1, 1, 1, 1, 1, 1, 1, 1, 1, 1, 1, 1, 1, 1, 1, 1, 1, 1, 1, 1, 1, 1, 1, 1, 1, 1, 1, 1, 1, 1, 1, 1, 1, 1, 1, 1, 1, 1, 1, 1, 1, 1, 1, 1, 1, 1, 1, 1, 1, 1, 1, 1, 1, 1, 1, 1, 1, 1, 1, 1, 1, 1, 1, 1, 1, 1, 1, 1, 1, 1, 1, 1, 1, 1, 1, 1, 1, 1, 1, 1, 1, 1, 1, 1, 1, 1, 1, 1, 1, 1, 1, 1, 1, 1, 1, 1, 1, 1, 1, 1, 1, 1, 1, 1, 1, 1, 1, 1, 1, 1, 1, 1, 1, 1, 1, 1, 1, 1, 1, 1, 1, 1, 1, 1, 1, 1, 1, 1, 1, 1, 1, 1, 1, 1, 1, 1, 1, 1, 1, 1, 1, 1, 1, 1, 1, 1, 1, 1, 1, 1, 1, 1, 1, 1, 1, 1, 1, 1, 1, 1, 1, 1, 1, 1, 1, 1, 1, 1, 1, 1, 1, 1, 1, 1, 1, 1, 1, 1, 1, 1, 1, 1, 1, 1, 1, 1, 1, 1, 1, 1, 1, 1, 1, 1, 1, 1, 1, 1, 1, 1, 1, 1, 1, 1, 1, 1, 1, 1, 1, 1, 1, 1, 1, 1, 1, 1, 1, 1, 1, 1, 1, 1, 1, 1, 1, 1, 1, 1, 1, 1, 1, 1, 1, 1, 1, 1, 1, 1, 1, 1, 1, 1, 1, 1, 1, 1, 1, 1, 1, 1, 1, 1, 1, 1, 1, 1, 1, 1, 1, 1, 1, 1, 1, 1, 1, 1, 1, 1, 1, 1, 1, 1, 1, 1, 1, 1, 1, 1, 1, 1, 1, 1, 1, 1, 1, 1, 1, 1, 1, 1, 1, 1, 1, 1, 1, 1, 1, 1, 1, 1, 1, 1, 1, 1, 1, 1, 1, 1, 1, 1, 1, 1, 1, 1, 1, 1, 1, 1, 1, 1, 1, 1, 1, 1, 1, 1, 1, 1, 1, 1, 1, 1, 1, 1, 1, 1, 1, 1, 1, 1, 1, 1, 1, 1, 1, 1, 1, 1, 1, 1, 1, 1, 1, 1, 1, 1, 1, 1, 1, 1, 1, 1, 1, 1, 1, 1, 1, 1, 1, 1, 1, 1, 1, 1, 1, 1])
me_cone.polygons.foreach_set('material_index', [0, 0, 0, 0, 0, 0, 0, 0, 0, 0, 0, 0, 1, 1, 1, 1, 1, 1, 1, 1, 1, 1, 1, 1, 1, 1, 1, 1, 1, 1, 1, 1, 1, 1, 1, 1, 1, 1, 1, 1, 1, 1, 1, 1, 1, 1, 1, 1, 1, 1, 1, 1, 1, 1, 1, 1, 1, 1, 1, 1, 1, 1, 1, 1, 1, 1, 1, 1, 1, 1, 1, 1, 1, 1, 1, 1, 1, 1, 1, 1, 1, 1, 1, 1, 1, 1, 1, 1, 1, 1, 1, 1, 1, 1, 1, 1, 1, 1, 1, 1, 1, 1, 1, 1, 1, 1, 1, 1, 1, 1, 1, 1, 1, 1, 1, 1, 1, 1, 1, 1, 1, 1, 1, 2, 2, 1, 1, 1, 1, 1, 1, 1, 1, 1, 1, 1, 1, 1, 1, 1, 1, 1, 1, 1, 1, 1, 1, 1, 1, 1, 1, 1, 1, 1, 1, 1, 1, 1, 1, 1, 1, 1, 1, 1, 1, 1, 1, 1, 1, 1, 1, 1, 1, 1, 1, 1, 1, 1, 1, 1, 1, 1, 1, 1, 1, 1, 1, 1, 1, 1, 1, 1, 1, 1, 1, 1, 1, 1, 1, 1, 1, 1, 1, 1, 1, 1, 1, 1, 1, 1, 1, 1, 1, 1, 1, 1, 1, 1, 1, 1, 1, 1, 1, 1, 1, 1, 1, 1, 1, 1, 1, 1, 1, 1, 1, 1, 1, 1, 1, 1, 1, 1, 1, 1, 1, 1, 1, 1, 1, 1, 2, 2, 1, 1, 1, 1, 1, 1, 1, 1, 1, 1, 1, 1, 1, 1, 3, 3, 3, 3, 3, 3, 3, 3, 3, 3, 3, 3, 3, 3, 3, 3, 3, 3, 3, 3, 3, 3, 3, 3, 3, 3, 3, 3, 3, 3, 3, 3, 3, 3, 3, 3, 3, 3, 3, 3, 3, 3, 3, 3, 3, 3, 3, 3, 3, 3, 3, 3, 3, 3, 3, 3, 3, 3, 3, 3, 3, 3, 3, 3, 3, 3, 3, 3, 3, 3, 3, 3, 3, 3, 3, 3, 3, 3, 3, 3, 3, 3, 3, 3, 3, 3, 3, 3, 3, 3, 3, 3, 3, 3, 3, 3, 3, 3, 3, 3, 3, 3, 3, 3, 3, 3, 3, 3, 3, 3, 3, 3, 3, 3, 3, 3, 3, 3, 3, 3, 3, 3, 3, 3, 3, 3, 3, 3, 3, 3, 3, 3, 3, 3, 3, 3, 3, 3, 3, 3, 3, 3, 3, 3, 3, 3, 3, 3, 3, 3, 3, 3, 3, 3, 3, 3, 3, 3, 3, 3, 3, 3, 3, 3, 3, 3, 3, 3, 3, 3, 3, 3, 3, 3, 3, 3, 3, 3, 3, 3, 3, 3, 3, 3, 3, 3, 3, 3, 3, 3, 3, 3, 3, 3, 3, 3, 3, 3, 3, 3, 3, 3, 3, 3, 3, 3, 3, 3, 3, 3, 3, 3, 3, 3, 3, 3, 3, 3, 3, 3, 3, 3, 3, 3, 3, 3, 3, 3, 3, 3, 3, 3, 3, 3, 3, 3, 3, 3, 3, 3, 3, 3, 3, 3, 3, 3, 3, 3, 3, 3, 3, 3, 3, 3, 3, 3, 3, 3, 3, 3, 3, 3, 3, 3, 3, 3, 3, 3, 3, 3, 3, 3, 3, 3, 3, 3, 3, 3, 3, 3, 3, 3, 3, 3, 3, 3, 3, 3, 3, 3, 3, 3, 3, 3, 3, 3, 3, 3, 3, 3, 3, 3, 3, 3, 3, 3, 3, 3, 3, 3, 3, 3, 3, 3, 3, 3, 3, 3, 3, 3, 3, 3, 3, 3, 3, 3, 3, 3, 3, 3, 3, 3, 3, 3, 3, 3, 3, 3, 3, 3, 3, 3, 3, 3, 3, 3, 3, 3, 3, 3, 3, 3, 3, 3, 3, 3, 3, 3, 3, 3, 3, 3, 3, 3, 3, 3, 3, 3, 3, 3, 3, 3, 3, 3, 3, 3, 3, 3, 3, 3, 3, 3, 3, 3, 3, 3, 3, 3, 3, 3, 3, 3, 3, 3, 3, 3, 3, 3, 3, 3, 3, 3, 3, 3, 3, 3, 3, 3, 3, 3, 3, 3, 3, 3, 3, 3])
me_cone.materials.append(mat_material_001)
me_cone.materials.append(mat_base_body)
me_cone.materials.append(mat_eyes)
me_cone.materials.append(mat_material_002)
me_cone.use_remesh_preserve_volume = False
me_cone.use_remesh_preserve_attributes = False
me_cone.use_mirror_vertex_groups = False
me_cone.update()
arm_armature = bpy.data.armatures.new('Armature')  # bones are not reproduced

# ---- objects
ob_leg_l = bpy.data.objects.new('Leg.L', arm_armature)
ob_stalker_leg_right = bpy.data.objects.new('stalker-leg-right', me_cone)

# ---- transforms, parenting, visibility, modifiers, constraints
ob_leg_l.location = (0.0, 0.0, 1.556)
ob_leg_l.scale = (0.7633, 0.7633, 0.7633)
ob_leg_l.show_in_front = True
ob_leg_l.lineart.crease_threshold = 0.0
ob_stalker_leg_right.parent = ob_leg_l
ob_stalker_leg_right.matrix_parent_inverse = Matrix(((1.31, 0.0, 0.0, -0.0), (0.0, 1.31, 0.0, -0.0), (0.0, 0.0, 1.31, -2.039), (0.0, 0.0, 0.0, 1.0)))
ob_stalker_leg_right.location = (0.0, 0.0, 0.0)
ob_stalker_leg_right.lineart.crease_threshold = 0.0
_vg = ob_stalker_leg_right.vertex_groups.new(name='root')
for _i, _w in zip([16, 18, 19, 20, 21, 22, 23, 24, 25, 26, 29, 30, 31, 32, 33, 34, 35, 36, 39, 40, 41, 42, 43, 44, 45, 46, 47, 50, 51, 52, 53, 54, 55, 56, 57, 58, 59, 60, 61, 62, 63, 64, 65, 66, 67, 68, 69, 70, 71, 72, 73, 74, 75, 76, 77, 78, 79, 80, 81, 82, 83, 84, 85, 86, 87, 88, 89, 90, 91, 92, 102, 103, 104, 105, 106, 107, 108, 109, 110, 111, 112, 113, 114, 115, 116, 117, 118, 119, 120, 121, 122, 123, 124, 125, 126, 127, 128, 129, 130, 131, 132, 133, 134, 135, 136, 137, 138, 139, 140, 141, 142, 143, 144, 145, 146, 147, 148, 149, 150, 151, 152, 153, 154, 157, 158, 159, 160, 161, 162, 163, 164, 166, 167, 168, 169, 170, 171, 172, 173, 174, 175, 176, 177, 178, 179, 180, 181, 182, 183, 184, 185, 186, 187, 188, 189, 190, 191, 192, 193, 194, 195, 196, 197, 198, 199, 200, 201, 202, 203, 204, 205, 206, 207, 208, 209, 210, 211, 212, 213, 214, 215, 216, 217, 218, 219, 220, 221, 222, 223, 224, 225, 226, 227, 228, 229, 230, 231, 241, 242, 243, 244, 245, 246, 247, 248, 249, 250, 251, 252, 253, 254, 255, 256, 257, 258, 259, 260, 261, 262, 263, 264, 265, 266, 267, 268, 269, 270, 271, 272, 273, 274, 275, 276, 277, 278, 279, 280, 281, 282, 283, 284, 285, 286, 287, 288, 289, 290, 291, 292, 293, 294, 295, 296, 297, 298, 299, 300, 301, 302, 303, 304, 305, 306, 307, 308, 309, 310, 311, 312, 313, 314, 315, 316, 317, 318, 319, 320, 321, 322, 323, 324, 325, 326, 327, 328, 329, 330, 331, 332, 333, 334, 335, 336, 337, 338, 339, 340, 341, 342, 343, 344, 345, 346, 347, 348, 349, 350, 351, 352, 353, 354, 355, 356, 357, 358, 359, 360, 361, 362, 363, 364, 365, 366, 367, 368, 369, 370, 371, 372, 373, 374, 375, 376, 377, 378, 379, 380, 381, 382, 383, 384, 385, 386, 387, 388, 389, 390, 391, 392, 393, 394, 395, 396, 397, 398, 399, 400, 401, 402, 403, 404, 405, 406, 407, 408, 409, 410, 411, 412, 413, 414, 415, 416, 417, 418, 419, 420, 421, 422, 423, 424, 425, 426, 427, 428, 429, 430, 431, 432, 433, 434, 435, 436, 437, 438, 439, 440, 441, 442, 443, 444, 445, 446, 447, 448, 449, 450, 451, 452, 453, 454, 455, 456, 457, 458, 459, 460, 461, 462, 463, 464, 465, 466, 467, 468, 469, 470, 471, 472, 473, 474, 475, 476, 477, 478, 479, 480, 481, 482, 483, 484, 485, 486, 487, 488, 489, 490, 491, 492, 493, 494, 495, 496, 497, 498, 499, 500, 501, 502, 503, 504, 505, 506, 507, 508, 509, 510, 511, 512, 513, 514, 515, 516, 517, 518, 519, 520, 521, 522, 523, 524, 525, 526, 527, 528, 529, 530, 531, 532, 533, 534, 535, 536, 537, 538, 539, 540, 541, 542, 543, 544, 545, 546, 547, 548, 549, 550, 551, 552, 553, 554, 555, 556, 557, 558, 559, 560, 561, 562, 563, 564, 565, 566, 567, 568, 569, 570, 571, 572, 573, 574, 575, 576, 577, 578, 579, 580, 581, 582, 583, 584, 585, 586, 587, 588, 589, 590, 591, 592, 593, 594, 595, 596, 597, 598, 599, 600, 601, 602, 603, 604, 605, 606, 607, 608, 609, 610, 611, 612, 613, 614, 615, 616, 617, 618, 619, 620, 621, 622, 623, 624, 625, 626, 627, 628, 629, 630, 631, 632, 633, 634, 635, 636, 637, 638, 639, 640, 641, 642, 643, 644, 645, 646, 647, 648, 649, 650, 651, 652, 653, 654, 655, 656, 657, 658, 659, 660, 661, 662, 663, 664, 665, 666, 667, 668, 669, 670, 671], [0.1093, 0.2469, 0.3879, 0.7189, 0.8491, 0.9056, 0.9669, 0.9753, 0.9573, 0.0738, 0.02171, 0.2024, 0.6026, 0.7448, 0.9264, 0.9388, 0.9422, 0.0627, 0.02339, 0.3215, 0.6125, 0.7687, 0.8345, 0.8897, 0.9232, 0.06571, 0.02614, 0.02747, 0.2954, 0.5336, 0.569, 0.7394, 0.8439, 0.9059, 0.07739, 0.07175, 0.07903, 0.08968, 0.1495, 0.369, 0.5486, 0.6418, 0.7519, 0.8415, 0.9061, 0.0931, 0.1124, 0.1448, 0.1676, 0.5136, 0.6123, 0.7056, 0.7814, 0.8456, 0.8932, 0.1083, 0.1544, 0.222, 0.264, 0.6079, 0.724, 0.7602, 0.8034, 0.8499, 0.891, 0.8026, 0.8001, 0.7507, 0.8327, 0.7941, 0.1129, 0.2433, 0.1893, 0.3777, 0.4429, 0.1286, 0.2104, 0.2971, 0.5951, 0.5714, 0.2118, 0.4815, 0.3129, 0.5846, 0.5489, 0.4143, 0.2334, 0.5572, 0.2853, 0.1765, 0.7343, 0.7585, 0.8654, 0.9552, 0.9617, 0.9428, 0.874, 0.8734, 0.9452, 0.9555, 0.1886, 0.997, 0.747, 0.7305, 0.8603, 0.92, 0.9462, 0.9751, 0.9998, 0.9642, 0.1, 0.1213, 0.03805, 0.1819, 0.3503, 0.6949, 0.8399, 0.9021, 0.9684, 0.9768, 0.9588, 0.08904, 0.0007977, 0.1083, 0.5816, 0.7434, 0.9317, 0.9437, 0.9456, 0.08002, 0.02811, 0.09634, 0.3559, 0.6346, 0.7867, 0.8495, 0.9005, 0.9288, 0.08508, 0.06932, 0.06353, 0.0694, 0.1279, 0.3794, 0.594, 0.6182, 0.7677, 0.8619, 0.9135, 0.09758, 0.1135, 0.1509, 0.1859, 0.2976, 0.5515, 0.6516, 0.7094, 0.799, 0.8594, 0.9127, 0.1109, 0.1562, 0.2275, 0.2751, 0.6249, 0.6917, 0.7562, 0.8133, 0.8619, 0.8992, 0.1193, 0.1872, 0.3017, 0.356, 0.6441, 0.7412, 0.7749, 0.8181, 0.8586, 0.8944, 0.1182, 0.1864, 0.3031, 0.3657, 0.4808, 0.6384, 0.6952, 0.7876, 0.8173, 0.8548, 0.8915, 0.9245, 0.8251, 0.831, 0.7812, 0.8604, 0.8207, 0.2639, 0.472, 0.3317, 0.5373, 0.5897, 0.2344, 0.3907, 0.4047, 0.6295, 0.65, 0.3095, 0.4239, 0.5595, 0.5257, 0.3725, 0.6397, 0.5895, 0.4725, 0.3588, 0.6464, 0.4571, 0.3499, 0.7473, 0.7695, 0.72, 0.7667, 0.8756, 0.9557, 0.9543, 0.9612, 0.9657, 0.9433, 0.8716, 0.8766, 0.9433, 0.9553, 0.9616, 0.1194, 0.1217, 0.1235, 0.1246, 0.1249, 0.1242, 0.1137, 0.1098, 0.1057, 0.09794, 0.1226, 0.1287, 0.1348, 0.1405, 0.1437, 0.1449, 0.144, 0.1408, 0.1347, 0.1282, 0.1212, 0.1139, 0.1072, 0.1013, 0.09628, 0.1246, 0.1337, 0.1446, 0.1528, 0.1586, 0.1623, 0.1635, 0.1613, 0.1556, 0.1461, 0.1326, 0.1209, 0.1112, 0.1033, 0.09701, 0.1246, 0.134, 0.1455, 0.1536, 0.1575, 0.1621, 0.1673, 0.1668, 0.1609, 0.1499, 0.1337, 0.1209, 0.1107, 0.1027, 0.09664, 0.1226, 0.1291, 0.1363, 0.1433, 0.1517, 0.1565, 0.1578, 0.1551, 0.1477, 0.1345, 0.1223, 0.1129, 0.1054, 0.09956, 0.0952, 0.1193, 0.1216, 0.1237, 0.1242, 0.1229, 0.1211, 0.1188, 0.1158, 0.1123, 0.1083, 0.1045, 0.1016, 0.0977, 0.09495, 0.09314, 0.1157, 0.1145, 0.1133, 0.1112, 0.1081, 0.1042, 0.1003, 0.09731, 0.09496, 0.09314, 0.09183, 0.09099, 0.0905, 0.09052, 0.09106, 0.1127, 0.1089, 0.1055, 0.1025, 0.09911, 0.09537, 0.09235, 0.09001, 0.08828, 0.08708, 0.08633, 0.08585, 0.08636, 0.08764, 0.08953, 0.1107, 0.1055, 0.1009, 0.09693, 0.09343, 0.09043, 0.08802, 0.0862, 0.08494, 0.08423, 0.08402, 0.08433, 0.08522, 0.08674, 0.08883, 0.09218, 0.1168, 0.1101, 0.1045, 0.09967, 0.09563, 0.09225, 0.0895, 0.08735, 0.08576, 0.08471, 0.08418, 0.08415, 0.0846, 0.08555, 0.08701, 0.08892, 0.1109, 0.1058, 0.1015, 0.09783, 0.09475, 0.09221, 0.09019, 0.08866, 0.08758, 0.08695, 0.08674, 0.08694, 0.08754, 0.0885, 0.08974, 0.1129, 0.1094, 0.1062, 0.1034, 0.1009, 0.09865, 0.09673, 0.09511, 0.09377, 0.09271, 0.09193, 0.09142, 0.09114, 0.09109, 0.09117, 0.1159, 0.1149, 0.1137, 0.1123, 0.1108, 0.1092, 0.1074, 0.1055, 0.1036, 0.1017, 0.09974, 0.09787, 0.09608, 0.09446, 0.09296, 0.1227, 0.1203, 0.1172, 0.1016, 0.09478, 0.2919, 0.2906, 0.289, 0.2872, 0.2851, 0.2827, 0.27, 0.2662, 0.2622, 0.2545, 0.2969, 0.3004, 0.3025, 0.3033, 0.303, 0.3017, 0.2994, 0.2962, 0.2921, 0.287, 0.2808, 0.2743, 0.2675, 0.2606, 0.2554, 0.3015, 0.3115, 0.3195, 0.3257, 0.33, 0.332, 0.3316, 0.3286, 0.3226, 0.3135, 0.3004, 0.2882, 0.2769, 0.2663, 0.258, 0.3042, 0.3175, 0.3293, 0.3393, 0.3468, 0.3511, 0.3518, 0.3488, 0.342, 0.3316, 0.3176, 0.299, 0.2827, 0.2697, 0.2595, 0.304, 0.3159, 0.3281, 0.3394, 0.3507, 0.3567, 0.3577, 0.3534, 0.343, 0.3321, 0.32, 0.3002, 0.2835, 0.27, 0.2595, 0.3016, 0.3111, 0.3222, 0.3333, 0.3451, 0.3523, 0.3547, 0.3523, 0.3452, 0.3339, 0.3183, 0.2984, 0.2802, 0.2671, 0.2579, 0.2974, 0.3029, 0.3104, 0.3179, 0.3257, 0.3339, 0.3368, 0.3344, 0.3267, 0.3141, 0.2952, 0.2808, 0.2693, 0.2608, 0.2551, 0.2924, 0.2928, 0.2944, 0.2974, 0.3001, 0.3028, 0.3054, 0.3013, 0.2901, 0.2807, 0.272, 0.2646, 0.258, 0.2538, 0.2519, 0.2878, 0.2833, 0.2796, 0.2764, 0.2735, 0.2706, 0.2677, 0.2642, 0.2602, 0.2561, 0.2522, 0.2506, 0.2493, 0.2483, 0.2491, 0.252, 0.2932, 0.2846, 0.2772, 0.2706, 0.2648, 0.2598, 0.2555, 0.2518, 0.2487, 0.2463, 0.2446, 0.2436, 0.2435, 0.2441, 0.2454, 0.2475, 0.2835, 0.2752, 0.2679, 0.2617, 0.2564, 0.2519, 0.2482, 0.2454, 0.2433, 0.242, 0.2416, 0.2419, 0.2429, 0.2447, 0.247, 0.2845, 0.2772, 0.2709, 0.2656, 0.261, 0.257, 0.2536, 0.2507, 0.2484, 0.2467, 0.2457, 0.2452, 0.2454, 0.2462, 0.2479, 0.2875, 0.2826, 0.2784, 0.2747, 0.2716, 0.2688, 0.2658, 0.2625, 0.2596, 0.2569, 0.2545, 0.2524, 0.2507, 0.2494, 0.2497, 0.28, 0.277, 0.2737, 0.2579, 0.2524]): _vg.add([_i], _w, 'REPLACE')
_vg = ob_stalker_leg_right.vertex_groups.new(name='shoulder.L')
for _i, _w in zip([16, 17, 18, 19, 20, 21, 22, 26, 27, 28, 29, 30, 31, 32, 33, 34, 36, 37, 38, 39, 40, 41, 42, 43, 44, 45, 46, 47, 48, 49, 50, 51, 52, 53, 54, 55, 56, 57, 58, 59, 60, 61, 62, 63, 64, 65, 66, 67, 68, 69, 70, 71, 72, 73, 74, 75, 76, 77, 78, 79, 80, 81, 82, 83, 84, 85, 86, 87, 88, 89, 90, 91, 92, 93, 95, 96, 99, 101, 102, 103, 104, 105, 106, 107, 108, 109, 110, 111, 112, 113, 114, 115, 116, 117, 118, 119, 120, 121, 122, 123, 124, 127, 128, 129, 130, 132, 134, 135, 136, 137, 142, 143, 146, 153, 154, 163, 164, 173, 174, 175, 176, 184, 185, 186, 187, 188, 189, 190, 191, 195, 196, 197, 198, 199, 200, 201, 202, 203, 204, 205, 206, 207, 208, 209, 210, 211, 212, 213, 214, 215, 216, 217, 218, 219, 220, 221, 222, 223, 224, 225, 226, 241, 242, 243, 244, 245, 246, 247, 248, 249, 250, 251, 252, 253, 254, 255, 256, 257, 258, 259, 260, 261, 262, 263, 264, 265, 266, 278, 279, 280, 281, 282, 283, 284, 285, 286, 287, 288, 289, 290, 291, 292, 293, 294, 295, 296, 297, 298, 299, 300, 301, 302, 303, 304, 305, 306, 307, 308, 309, 310, 311, 312, 313, 314, 315, 316, 317, 318, 319, 320, 321, 322, 323, 324, 325, 326, 327, 328, 329, 330, 331, 332, 333, 334, 335, 336, 337, 338, 339, 340, 341, 342, 343, 344, 345, 346, 347, 348, 349, 350, 351, 352, 353, 354, 355, 356, 357, 358, 359, 360, 361, 362, 363, 364, 365, 366, 367, 368, 369, 370, 371, 372, 373, 374, 375, 376, 377, 378, 379, 380, 381, 382, 383, 384, 385, 386, 387, 388, 389, 390, 391, 392, 393, 394, 395, 396, 397, 398, 399, 400, 401, 402, 403, 404, 405, 406, 407, 408, 409, 410, 411, 412, 413, 414, 415, 416, 417, 418, 419, 420, 421, 422, 423, 424, 425, 426, 427, 428, 429, 430, 431, 432, 433, 434, 435, 436, 437, 438, 439, 440, 441, 442, 443, 444, 445, 446, 447, 448, 449, 450, 451, 452, 453, 454, 455, 456, 457, 458, 459, 460, 461, 462, 463, 464, 465, 466, 467, 468, 469, 470, 471, 472, 473, 474, 475, 476, 477, 478, 479, 480, 481, 482, 483, 484, 485, 486, 487, 488, 489, 490, 491, 492, 493, 494, 495, 496, 497, 498, 499, 500, 501, 502, 503, 504, 505, 506, 507, 508, 509, 510, 511, 512, 513, 514, 515, 516, 517, 518, 519, 520, 521, 522, 523, 524, 525, 526, 527, 528, 529, 530, 531, 532, 533, 534, 535, 536, 537, 538, 539, 540, 541, 542, 543, 544, 545, 546, 547, 548, 549, 550, 551, 552, 553, 554, 555, 556, 557, 558, 559, 560, 561, 562, 563, 564, 565, 566, 567, 568, 569, 570, 571, 572, 573, 574, 575, 576, 577, 578, 579, 580, 581, 582, 583, 584, 585, 586, 587, 588, 589, 590, 591, 592, 593, 594, 595, 596, 597, 598, 599, 600, 601, 602, 603, 604, 605, 606, 607, 608, 609, 610, 611, 612, 613, 614, 615, 616, 617, 618, 619, 620, 621, 622, 623, 624, 625, 626, 627, 628, 629, 630, 631, 632, 633, 634, 635, 636, 637, 638, 639, 640, 641, 642, 643, 644, 645, 646, 647, 648, 649, 650, 651, 652, 653, 654, 655, 656, 657, 658, 659, 660, 661, 662, 663, 664, 665, 666, 667, 668, 669, 670, 671], [0.6739, 0.995, 0.7118, 0.5481, 0.228, 0.1096, 0.06216, 0.7573, 0.9792, 0.9896, 0.9154, 0.6715, 0.2869, 0.1645, 0.02761, 0.01087, 0.7737, 0.9334, 0.9703, 0.4938, 0.3608, 0.2133, 0.1257, 0.08692, 0.05514, 0.01845, 0.7509, 0.8621, 0.8947, 0.7811, 0.5224, 0.3718, 0.2475, 0.2202, 0.1332, 0.07723, 0.03432, 0.7038, 0.7648, 0.7314, 0.6458, 0.4949, 0.3407, 0.2405, 0.1865, 0.1257, 0.07648, 0.03003, 0.6423, 0.6694, 0.6309, 0.5864, 0.2649, 0.206, 0.1505, 0.107, 0.07088, 0.03764, 0.5701, 0.5672, 0.5164, 0.4761, 0.1979, 0.1285, 0.1092, 0.08802, 0.06322, 0.03396, 0.09971, 0.09946, 0.1267, 0.08259, 0.1035, 0.05651, 0.003757, 0.05717, 0.05777, 0.01949, 0.5733, 0.4202, 0.5408, 0.3508, 0.3043, 0.6301, 0.4822, 0.4547, 0.205, 0.2267, 0.5432, 0.2785, 0.4139, 0.2073, 0.2319, 0.3394, 0.5141, 0.2367, 0.4145, 0.5309, 0.12, 0.109, 0.07247, 0.01492, 0.08275, 0.07526, 0.01748, 0.4737, 0.1181, 0.1245, 0.05994, 0.01433, 0.488, 0.3083, 0.02434, 0.2374, 0.02263, 0.2189, 0.06783, 0.2312, 0.1052, 0.02916, 0.01034, 0.2659, 0.1586, 0.1014, 0.08138, 0.05342, 0.01984, 0.007078, 0.0006003, 0.3197, 0.2285, 0.1745, 0.1522, 0.06137, 0.05311, 0.03911, 0.02348, 0.01138, 0.005639, 0.3931, 0.3213, 0.2618, 0.2362, 0.1286, 0.09396, 0.0773, 0.05538, 0.03505, 0.01633, 0.4881, 0.4528, 0.3739, 0.3327, 0.2596, 0.1645, 0.1328, 0.08526, 0.07058, 0.05341, 0.02643, 0.0006413, 0.07929, 0.05032, 0.1345, 0.06411, 0.0445, 0.1159, 0.08039, 0.2023, 0.1429, 0.08177, 0.1954, 0.2957, 0.2109, 0.2095, 0.2809, 0.1479, 0.1742, 0.2227, 0.1741, 0.07246, 0.07229, 0.1046, 0.09524, 0.08218, 0.1196, 0.09576, 0.2777, 0.2773, 0.2782, 0.2801, 0.283, 0.2866, 0.3128, 0.3223, 0.3316, 0.3465, 0.2795, 0.2802, 0.2817, 0.2838, 0.2864, 0.2897, 0.2937, 0.2986, 0.3046, 0.3118, 0.3204, 0.3309, 0.3398, 0.3472, 0.3529, 0.2816, 0.2834, 0.2852, 0.2871, 0.2894, 0.2921, 0.2956, 0.3001, 0.3061, 0.3137, 0.3229, 0.3338, 0.3426, 0.3494, 0.3542, 0.2836, 0.2875, 0.2903, 0.2931, 0.2968, 0.2998, 0.3022, 0.3066, 0.3129, 0.3214, 0.3324, 0.3413, 0.3481, 0.3531, 0.3561, 0.2853, 0.2929, 0.2974, 0.3019, 0.3053, 0.3092, 0.3137, 0.3192, 0.3262, 0.3353, 0.3442, 0.3504, 0.3548, 0.3574, 0.3582, 0.2856, 0.2933, 0.3022, 0.3115, 0.322, 0.3309, 0.3382, 0.3444, 0.3496, 0.3539, 0.3571, 0.3585, 0.3607, 0.3612, 0.36, 0.2846, 0.2916, 0.3013, 0.3119, 0.3237, 0.3372, 0.3456, 0.3527, 0.3581, 0.3619, 0.3641, 0.3648, 0.3647, 0.3634, 0.361, 0.2824, 0.2869, 0.2933, 0.3023, 0.3116, 0.3218, 0.3372, 0.3479, 0.3556, 0.3609, 0.364, 0.364, 0.3639, 0.3631, 0.3607, 0.2798, 0.2808, 0.2829, 0.2861, 0.2903, 0.2956, 0.3023, 0.3098, 0.3186, 0.3293, 0.3437, 0.3526, 0.3582, 0.3606, 0.3594, 0.3572, 0.2798, 0.2774, 0.2758, 0.2751, 0.2754, 0.2768, 0.2795, 0.2836, 0.2892, 0.2965, 0.3058, 0.3171, 0.3302, 0.346, 0.3547, 0.3571, 0.2759, 0.2731, 0.2712, 0.2704, 0.2708, 0.2725, 0.2757, 0.2804, 0.287, 0.2956, 0.3067, 0.3205, 0.3384, 0.3499, 0.3549, 0.2756, 0.2728, 0.2712, 0.2707, 0.2713, 0.2731, 0.2763, 0.2809, 0.2871, 0.2953, 0.3059, 0.3194, 0.3362, 0.3475, 0.3533, 0.2763, 0.2745, 0.2741, 0.2748, 0.2766, 0.2793, 0.283, 0.2878, 0.2942, 0.3024, 0.3129, 0.327, 0.3385, 0.3471, 0.3525, 0.2911, 0.2965, 0.3035, 0.3393, 0.3524, 0.03258, 0.03507, 0.03795, 0.04121, 0.04491, 0.04915, 0.06221, 0.06413, 0.06378, 0.05578, 0.03278, 0.0354, 0.03838, 0.04176, 0.04564, 0.05009, 0.05281, 0.05613, 0.06032, 0.06578, 0.06906, 0.06938, 0.06601, 0.05859, 0.05283, 0.03245, 0.0346, 0.03695, 0.0396, 0.04269, 0.04636, 0.0504, 0.05314, 0.05653, 0.06083, 0.06643, 0.06811, 0.06528, 0.058, 0.05252, 0.03173, 0.03306, 0.03449, 0.03604, 0.03788, 0.04019, 0.0431, 0.04672, 0.05058, 0.05324, 0.05639, 0.06005, 0.05717, 0.05404, 0.05105, 0.03081, 0.03132, 0.03209, 0.03267, 0.0331, 0.0341, 0.03567, 0.03789, 0.04083, 0.04367, 0.04619, 0.04852, 0.04931, 0.04907, 0.04814, 0.0299, 0.02961, 0.02967, 0.02947, 0.02901, 0.029, 0.02947, 0.03042, 0.03183, 0.03362, 0.03571, 0.03812, 0.03984, 0.04205, 0.04445, 0.02914, 0.02822, 0.02778, 0.02725, 0.0266, 0.02581, 0.02555, 0.02579, 0.02648, 0.02756, 0.02888, 0.03105, 0.03385, 0.0374, 0.04173, 0.02869, 0.0273, 0.02632, 0.02576, 0.02513, 0.02449, 0.02381, 0.02375, 0.02423, 0.0252, 0.02669, 0.0288, 0.03144, 0.03525, 0.04029, 0.02865, 0.0271, 0.02584, 0.02485, 0.02408, 0.02357, 0.02337, 0.02354, 0.02412, 0.0251, 0.02644, 0.02889, 0.03182, 0.03536, 0.04023, 0.04678, 0.0305, 0.02906, 0.02783, 0.02682, 0.02605, 0.02554, 0.02532, 0.02542, 0.02587, 0.02668, 0.0279, 0.02954, 0.0317, 0.03437, 0.03757, 0.04145, 0.02987, 0.02939, 0.02909, 0.02897, 0.02907, 0.02938, 0.02995, 0.03078, 0.03188, 0.03328, 0.03495, 0.0369, 0.03907, 0.0414, 0.04377, 0.0309, 0.03149, 0.03226, 0.03321, 0.03431, 0.03556, 0.03694, 0.03846, 0.04011, 0.04183, 0.04354, 0.04508, 0.04625, 0.0469, 0.04694, 0.03189, 0.0336, 0.0356, 0.03786, 0.04037, 0.04314, 0.04598, 0.04887, 0.05094, 0.05231, 0.05334, 0.05374, 0.05319, 0.0519, 0.05026, 0.05206, 0.05508, 0.05893, 0.05985, 0.0519]): _vg.add([_i], _w, 'REPLACE')
_vg = ob_stalker_leg_right.vertex_groups.new(name='upperarm.L')
for _i, _w in zip([8, 10, 12, 14, 20, 21, 29, 30, 31, 32, 33, 39, 40, 41, 42, 43, 44, 45, 47, 48, 49, 50, 51, 52, 53, 54, 55, 56, 57, 58, 59, 60, 61, 62, 63, 64, 65, 66, 67, 68, 69, 70, 71, 72, 73, 74, 75, 76, 77, 78, 79, 80, 81, 82, 83, 84, 85, 86, 87, 88, 89, 90, 91, 92, 93, 94, 95, 96, 97, 98, 99, 100, 101, 102, 103, 104, 105, 106, 107, 108, 109, 110, 111, 112, 113, 114, 115, 116, 117, 118, 119, 120, 121, 122, 123, 124, 128, 129, 206, 207, 208, 209, 210, 211, 212, 215, 216, 217, 218, 219, 220, 221, 222, 223, 224, 248, 249, 252, 253, 254, 255, 256, 257, 258, 263, 264, 265, 266, 278, 279, 280, 281, 282, 283, 284, 285, 286, 287, 288, 289, 290, 291, 292, 293, 294, 295, 296, 297, 298, 299, 300, 301, 302, 303, 304, 305, 306, 307, 308, 309, 310, 311, 312, 313, 314, 315, 316, 317, 318, 319, 320, 321, 322, 323, 324, 325, 326, 327, 328, 329, 330, 331, 332, 333, 334, 335, 336, 337, 338, 339, 340, 341, 342, 343, 344, 345, 346, 347, 348, 349, 350, 351, 352, 353, 354, 355, 356, 357, 358, 359, 360, 361, 362, 363, 364, 365, 366, 367, 368, 369, 370, 371, 372, 373, 374, 375, 376, 377, 378, 379, 380, 381, 382, 383, 384, 385, 386, 387, 388, 389, 390, 391, 392, 393, 394, 395, 396, 397, 398, 399, 400, 401, 402, 403, 404, 405, 406, 407, 408, 409, 410, 411, 412, 413, 414, 415, 416, 417, 418, 419, 420, 421, 422, 423, 424, 425, 426, 427, 428, 429, 430, 431, 432, 433, 434, 435, 436, 437, 438, 439, 440, 441, 442, 443, 444, 445, 446, 447, 448, 449, 450, 451, 452, 453, 454, 455, 456, 457, 458, 459, 460, 461, 462, 463, 464, 465, 466, 467, 468, 469, 470, 471, 472, 473, 474, 475, 476, 477, 478, 479, 480, 481, 482, 483, 484, 485, 486, 487, 488, 489, 490, 491, 492, 493, 494, 495, 496, 497, 498, 499, 500, 501, 502, 503, 504, 505, 506, 507, 508, 509, 510, 511, 512, 513, 515, 516, 517, 518, 519, 520, 521, 522, 523, 524, 525, 526, 527, 528, 530, 531, 532, 533, 534, 535, 536, 537, 538, 539, 540, 545, 546, 547, 548, 549, 550, 560, 561, 562, 563, 564, 575, 576, 577, 578, 590, 591, 592, 593, 606, 607, 608, 609, 610, 611, 612, 622, 623, 624, 625, 626, 627, 628, 629, 630, 631, 637, 638, 639, 640, 641, 642, 643, 644, 645, 646, 647, 648, 649, 650, 652, 653, 654, 655, 656, 657, 658, 659, 660, 661, 662, 663, 664, 665, 667, 668, 669, 670, 671], [0.9406, 0.5506, 0.7575, 0.972, 0.009945, 0.00364, 0.0417, 0.1215, 0.105, 0.08485, 0.009807, 0.4687, 0.3144, 0.1696, 0.1002, 0.07094, 0.03923, 0.003162, 0.02372, 0.0667, 0.1868, 0.4345, 0.3254, 0.2098, 0.1967, 0.1153, 0.06319, 0.01549, 0.006694, 0.05886, 0.1276, 0.2186, 0.3283, 0.27, 0.191, 0.1511, 0.103, 0.05995, 0.009231, 0.01106, 0.05899, 0.1042, 0.1409, 0.1771, 0.1399, 0.1052, 0.07663, 0.05129, 0.01143, 0.007982, 0.04705, 0.07071, 0.08208, 0.08558, 0.06132, 0.05749, 0.05329, 0.03172, 0.006014, 0.08372, 0.07985, 0.1071, 0.06674, 0.08591, 0.9427, 1.008, 0.9699, 0.9422, 0.9983, 0.9775, 0.941, 0.9944, 0.9631, 0.279, 0.3145, 0.1768, 0.2324, 0.2216, 0.1683, 0.2609, 0.09522, 0.07861, 0.1365, 0.1047, 0.06481, 0.06332, 0.06744, 0.06701, 0.07051, 0.126, 0.1498, 0.262, 0.2315, 0.05614, 0.05542, 0.05689, 0.02262, 0.03929, 0.002208, 0.01039, 0.01394, 0.02313, 0.01913, 0.01275, 0.0009064, 0.0006023, 0.02296, 0.04304, 0.04925, 0.05431, 0.05275, 0.04891, 0.03081, 0.02379, 0.01224, 0.01337, 0.02835, 0.05204, 0.05478, 0.04099, 0.02979, 0.03857, 0.03833, 0.03326, 0.02407, 0.01638, 0.04498, 0.03533, 0.5914, 0.5891, 0.5858, 0.582, 0.5782, 0.5744, 0.5559, 0.5504, 0.546, 0.5412, 0.5864, 0.579, 0.5706, 0.562, 0.5551, 0.5494, 0.5447, 0.5408, 0.5378, 0.5354, 0.5344, 0.5351, 0.5358, 0.5365, 0.5374, 0.5824, 0.5708, 0.5576, 0.5468, 0.5379, 0.5306, 0.5249, 0.5212, 0.5196, 0.5199, 0.5221, 0.5262, 0.5296, 0.5326, 0.5355, 0.5805, 0.5668, 0.5522, 0.5409, 0.5328, 0.5248, 0.5167, 0.5124, 0.5114, 0.5134, 0.5184, 0.5228, 0.5267, 0.5305, 0.5344, 0.581, 0.5668, 0.5549, 0.5434, 0.5315, 0.5228, 0.5168, 0.5137, 0.514, 0.5179, 0.5211, 0.5242, 0.5273, 0.5306, 0.5342, 0.5843, 0.5744, 0.5634, 0.5537, 0.5448, 0.5379, 0.533, 0.5297, 0.5279, 0.5274, 0.5278, 0.529, 0.5304, 0.5324, 0.535, 0.589, 0.5835, 0.5751, 0.5668, 0.5584, 0.5491, 0.5447, 0.5408, 0.5377, 0.5356, 0.5344, 0.5342, 0.5345, 0.5352, 0.5365, 0.5943, 0.594, 0.5912, 0.5855, 0.5798, 0.5735, 0.5613, 0.5529, 0.547, 0.5428, 0.5402, 0.5405, 0.5396, 0.5386, 0.5384, 0.599, 0.6035, 0.6063, 0.6073, 0.6068, 0.6047, 0.6005, 0.5948, 0.5872, 0.5771, 0.5627, 0.5533, 0.5463, 0.5419, 0.5405, 0.5384, 0.5924, 0.6019, 0.6094, 0.6152, 0.6191, 0.6212, 0.6214, 0.6195, 0.6154, 0.6091, 0.6002, 0.5887, 0.5749, 0.5579, 0.5473, 0.5425, 0.6024, 0.6105, 0.6168, 0.6214, 0.6241, 0.6249, 0.6238, 0.6205, 0.6149, 0.6067, 0.5958, 0.5815, 0.5628, 0.55, 0.5435, 0.6005, 0.6067, 0.6115, 0.6147, 0.6165, 0.6168, 0.6154, 0.6123, 0.6073, 0.5999, 0.59, 0.5769, 0.5603, 0.549, 0.5432, 0.5965, 0.5991, 0.6004, 0.6006, 0.6, 0.5986, 0.5963, 0.593, 0.5883, 0.5818, 0.5731, 0.561, 0.5517, 0.5451, 0.5417, 0.5707, 0.5667, 0.5621, 0.5437, 0.5397, 0.01484, 0.01943, 0.02458, 0.02982, 0.03252, 0.03337, 0.01949, 0.01483, 0.01058, 0.0033, 0.01516, 0.02075, 0.02868, 0.03463, 0.03867, 0.04081, 0.04087, 0.03851, 0.03318, 0.02397, 0.01708, 0.01167, 0.007238, 0.003465, 0.0004914, 0.01417, 0.01748, 0.02047, 0.02225, 0.02299, 0.02282, 0.02185, 0.02011, 0.01763, 0.01451, 0.01127, 0.00809, 0.005071, 0.002248, 0.01249, 0.01351, 0.0139, 0.01363, 0.0129, 0.01192, 0.01079, 0.009544, 0.008197, 0.006724, 0.005142, 0.003481, 0.001736, 0.0002454, 0.01074, 0.01015, 0.009368, 0.008159, 0.006619, 0.005269, 0.00412, 0.003194, 0.002529, 0.001637, 0.000495, 0.009256, 0.007614, 0.006163, 0.004502, 0.002652, 0.001091, 0.008228, 0.005964, 0.004182, 0.002442, 0.0006943, 0.007753, 0.005155, 0.003068, 0.001421, 0.007893, 0.005296, 0.003092, 0.001203, 0.011, 0.008661, 0.00651, 0.004565, 0.002835, 0.001317, 1.457e-05, 0.009992, 0.008798, 0.007531, 0.006262, 0.005038, 0.003891, 0.002842, 0.001902, 0.001078, 0.0003688, 0.01171, 0.01204, 0.01201, 0.01165, 0.011, 0.01014, 0.009103, 0.007942, 0.006703, 0.00543, 0.004152, 0.002883, 0.001624, 0.0003669, 0.01349, 0.01589, 0.01791, 0.01931, 0.01981, 0.01955, 0.01852, 0.01678, 0.01454, 0.01208, 0.009532, 0.006995, 0.004506, 0.002077, 0.03251, 0.02975, 0.02454, 0.006678, 0.0004765]): _vg.add([_i], _w, 'REPLACE')
_vg = ob_stalker_leg_right.vertex_groups.new(name='lowerarm.L')
for _i, _w in zip([8, 9, 10, 11, 12, 13, 14, 15], [0.05936, 0.997, 0.4494, 0.9971, 0.2425, 0.9971, 0.005961, 0.997]): _vg.add([_i], _w, 'REPLACE')
_vg = ob_stalker_leg_right.vertex_groups.new(name='shoulder.R')
for _i, _w in zip([16, 18, 19, 26, 36, 37, 46, 47, 57, 58, 59, 60, 68, 69, 70, 71, 72, 73, 74, 75, 78, 79, 80, 81, 82, 83, 84, 85, 86, 87, 102, 104, 105, 106, 107, 108, 109, 110, 111, 112, 113, 114, 115, 116, 117, 118, 119, 120, 121, 122, 123, 132, 134, 135, 136, 137, 142, 143, 144, 145, 146, 147, 148, 149, 153, 154, 155, 156, 157, 158, 159, 160, 161, 163, 164, 165, 166, 167, 168, 169, 170, 171, 172, 173, 174, 175, 176, 177, 178, 179, 180, 181, 182, 183, 184, 185, 186, 187, 188, 189, 190, 191, 192, 193, 194, 195, 196, 197, 198, 199, 200, 201, 202, 203, 204, 205, 206, 207, 208, 209, 210, 211, 212, 213, 214, 215, 216, 217, 218, 219, 220, 221, 222, 223, 224, 225, 227, 228, 229, 230, 231, 232, 233, 234, 235, 236, 237, 238, 239, 240, 241, 242, 243, 244, 245, 246, 247, 248, 249, 250, 251, 252, 253, 254, 255, 256, 257, 258, 259, 260, 261, 262, 263, 264, 265, 266, 267, 272, 273, 274, 275, 475, 476, 477, 478, 479, 480, 481, 482, 483, 484, 485, 486, 487, 488, 489, 490, 491, 492, 493, 494, 495, 496, 497, 498, 499, 500, 501, 502, 503, 504, 505, 506, 507, 508, 509, 510, 511, 512, 513, 514, 515, 516, 517, 518, 519, 520, 521, 522, 523, 524, 525, 526, 527, 528, 529, 530, 531, 532, 533, 534, 535, 536, 537, 538, 539, 540, 541, 542, 543, 544, 545, 546, 547, 548, 549, 550, 551, 552, 553, 554, 555, 556, 557, 558, 559, 560, 561, 562, 563, 564, 565, 566, 567, 568, 569, 570, 571, 572, 573, 574, 575, 576, 577, 578, 579, 580, 581, 582, 583, 584, 585, 586, 587, 588, 589, 590, 591, 592, 593, 594, 595, 596, 597, 598, 599, 600, 601, 602, 603, 604, 605, 606, 607, 608, 609, 610, 611, 612, 613, 614, 615, 616, 617, 618, 619, 620, 621, 622, 623, 624, 625, 626, 627, 628, 629, 630, 631, 632, 633, 634, 635, 636, 637, 638, 639, 640, 641, 642, 643, 644, 645, 646, 647, 648, 649, 650, 651, 652, 653, 654, 655, 656, 657, 658, 659, 660, 661, 662, 663, 664, 665, 666, 667, 668, 669, 670, 671], [0.2063, 0.01962, 0.03847, 0.1552, 0.1434, 0.01474, 0.1541, 0.05939, 0.1807, 0.09754, 0.05674, 0.03313, 0.221, 0.1471, 0.1088, 0.09424, 0.02369, 0.01818, 0.01143, 0.003774, 0.2755, 0.2109, 0.1711, 0.1576, 0.09005, 0.06912, 0.05759, 0.03463, 0.01772, 0.005185, 0.01217, 0.08277, 0.01614, 0.002144, 0.06569, 0.03177, 0.1343, 0.1011, 0.05387, 0.125, 0.1499, 0.1848, 0.1175, 0.1283, 0.1521, 0.1119, 0.04269, 0.01597, 0.0543, 0.07136, 0.06085, 0.3275, 0.1306, 0.1345, 0.05819, 0.01087, 0.3821, 0.5584, 0.9485, 0.787, 0.5873, 0.209, 0.1007, 0.0583, 0.6569, 0.9312, 0.9956, 0.9582, 0.5358, 0.2594, 0.1611, 0.0302, 0.01045, 0.6768, 0.8655, 0.9111, 0.7273, 0.4254, 0.2373, 0.1349, 0.08875, 0.05385, 0.01418, 0.6509, 0.7807, 0.8383, 0.7605, 0.7145, 0.4132, 0.2635, 0.2123, 0.1291, 0.07281, 0.02817, 0.5958, 0.6594, 0.618, 0.6156, 0.5415, 0.3067, 0.2242, 0.1719, 0.1102, 0.07054, 0.02204, 0.5239, 0.5424, 0.4801, 0.4712, 0.2329, 0.1817, 0.1327, 0.09342, 0.06231, 0.02674, 0.4406, 0.4248, 0.3544, 0.3247, 0.1538, 0.1015, 0.08857, 0.07353, 0.05369, 0.02219, 0.3468, 0.2963, 0.2451, 0.2206, 0.1758, 0.1189, 0.09878, 0.06675, 0.05643, 0.03776, 0.01456, 0.09566, 0.08921, 0.1213, 0.07213, 0.09704, 0.2585, 0.1501, 0.1374, 0.2408, 0.15, 0.1157, 0.2249, 0.1497, 0.1325, 0.5519, 0.3774, 0.4383, 0.3114, 0.2713, 0.5411, 0.4325, 0.3096, 0.1535, 0.1929, 0.4031, 0.198, 0.147, 0.1857, 0.2668, 0.1373, 0.1599, 0.2251, 0.3778, 0.2048, 0.3792, 0.4488, 0.09383, 0.08821, 0.09006, 0.07405, 0.07634, 0.01301, 0.07797, 0.07561, 0.01276, 0.1714, 0.1727, 0.1746, 0.177, 0.1797, 0.1827, 0.2001, 0.2066, 0.2143, 0.2318, 0.1713, 0.1723, 0.1737, 0.1754, 0.1775, 0.18, 0.1829, 0.1865, 0.1907, 0.1958, 0.2018, 0.2091, 0.2181, 0.2289, 0.237, 0.1711, 0.1717, 0.1724, 0.1734, 0.1749, 0.1769, 0.1796, 0.1831, 0.1875, 0.193, 0.1996, 0.2076, 0.2173, 0.2287, 0.2371, 0.171, 0.1714, 0.1719, 0.1725, 0.1736, 0.1755, 0.1782, 0.1821, 0.1872, 0.1934, 0.2011, 0.2106, 0.2221, 0.2314, 0.2383, 0.1711, 0.1717, 0.173, 0.1739, 0.1746, 0.1765, 0.1798, 0.1847, 0.1915, 0.1987, 0.2069, 0.2185, 0.228, 0.2353, 0.2402, 0.1712, 0.1722, 0.1742, 0.1757, 0.1768, 0.179, 0.1827, 0.1878, 0.1943, 0.2024, 0.212, 0.2229, 0.2332, 0.2394, 0.2424, 0.1712, 0.1726, 0.1753, 0.178, 0.1807, 0.1835, 0.1881, 0.1947, 0.2032, 0.2135, 0.2261, 0.2349, 0.2407, 0.2438, 0.2444, 0.1712, 0.1724, 0.1748, 0.1785, 0.1826, 0.1875, 0.1936, 0.2033, 0.2178, 0.2288, 0.2373, 0.243, 0.2456, 0.2465, 0.2456, 0.171, 0.1719, 0.1734, 0.1757, 0.1789, 0.183, 0.1884, 0.1955, 0.2044, 0.215, 0.2283, 0.2383, 0.2443, 0.2463, 0.2457, 0.2427, 0.1709, 0.171, 0.1715, 0.1726, 0.1742, 0.1767, 0.1799, 0.1843, 0.1897, 0.1965, 0.2047, 0.2144, 0.2253, 0.2379, 0.244, 0.2449, 0.171, 0.1716, 0.1727, 0.1743, 0.1765, 0.1794, 0.1832, 0.188, 0.194, 0.2013, 0.2103, 0.2211, 0.2341, 0.2414, 0.2435, 0.1712, 0.1721, 0.1736, 0.1755, 0.178, 0.1812, 0.1849, 0.1896, 0.1953, 0.2025, 0.2117, 0.2237, 0.2329, 0.239, 0.2418, 0.1714, 0.1727, 0.1745, 0.177, 0.18, 0.1835, 0.1874, 0.1917, 0.1971, 0.2041, 0.2136, 0.2223, 0.2299, 0.2356, 0.2399, 0.1862, 0.1901, 0.1947, 0.2237, 0.2381]): _vg.add([_i], _w, 'REPLACE')
_vg = ob_stalker_leg_right.vertex_groups.new(name='upperarm.R')
for _i, _w in zip([0, 2, 4, 6, 113, 114, 147, 148, 149, 156, 157, 158, 159, 165, 166, 167, 168, 169, 170, 171, 174, 175, 176, 177, 178, 179, 180, 181, 182, 184, 185, 186, 187, 188, 189, 190, 191, 192, 193, 195, 196, 197, 198, 199, 200, 201, 202, 203, 205, 206, 207, 208, 209, 210, 211, 212, 216, 217, 218, 219, 220, 227, 228, 229, 230, 231, 232, 233, 234, 235, 236, 237, 238, 239, 240, 241, 242, 243, 244, 245, 246, 247, 248, 249, 250, 251, 252, 253, 254, 255, 256, 257, 258, 259, 260, 261, 262, 263, 264, 267, 273, 274, 475, 476, 477, 478, 479, 480, 481, 482, 483, 484, 485, 486, 487, 488, 489, 490, 491, 492, 493, 494, 495, 496, 497, 498, 499, 500, 501, 502, 503, 504, 505, 506, 507, 508, 509, 510, 511, 512, 513, 514, 515, 516, 517, 518, 519, 520, 521, 522, 523, 524, 525, 526, 527, 528, 529, 530, 531, 532, 533, 534, 535, 536, 537, 538, 539, 540, 541, 542, 543, 544, 545, 546, 547, 548, 549, 550, 551, 552, 553, 554, 555, 556, 557, 558, 559, 560, 561, 562, 563, 564, 565, 566, 567, 568, 569, 570, 571, 572, 573, 574, 575, 576, 577, 578, 579, 580, 581, 582, 583, 584, 585, 586, 587, 588, 589, 590, 591, 592, 593, 594, 595, 596, 597, 598, 599, 600, 601, 602, 603, 604, 605, 606, 607, 608, 609, 610, 611, 612, 613, 614, 615, 616, 617, 618, 619, 620, 621, 622, 623, 624, 625, 626, 627, 628, 629, 630, 631, 632, 633, 634, 635, 636, 637, 638, 639, 640, 641, 642, 643, 644, 645, 646, 647, 648, 649, 650, 651, 652, 653, 654, 655, 656, 657, 658, 659, 660, 661, 662, 663, 664, 665, 666, 667, 668, 669, 670, 671], [0.9295, 0.9689, 0.5497, 0.5374, 0.0006268, 0.0001068, 0.07587, 0.04223, 0.007892, 0.006527, 0.3534, 0.1533, 0.08893, 0.0547, 0.1713, 0.2121, 0.1203, 0.06977, 0.05028, 0.01127, 0.02765, 0.05542, 0.1372, 0.1371, 0.1894, 0.1247, 0.1466, 0.08442, 0.03463, 0.006436, 0.0577, 0.1202, 0.1083, 0.09971, 0.0992, 0.08779, 0.08485, 0.05995, 0.02547, 0.007813, 0.05542, 0.09964, 0.08302, 0.06501, 0.05742, 0.05044, 0.03137, 0.008807, 0.001922, 0.0312, 0.05188, 0.05117, 0.02382, 0.007457, 0.005729, 0.005003, 0.006136, 0.01266, 0.01274, 0.009019, 0.001096, 0.05825, 0.04655, 0.07326, 0.03074, 0.05717, 0.7267, 0.8393, 0.8488, 0.7425, 0.8388, 0.8728, 0.7571, 0.8384, 0.8523, 0.0947, 0.09132, 0.07728, 0.07395, 0.08047, 0.09526, 0.08409, 0.05176, 0.01993, 0.05208, 0.06722, 0.01088, 0.005603, 0.01716, 0.02988, 0.01181, 0.01466, 0.02613, 0.06459, 0.05597, 0.07888, 0.08224, 0.003215, 0.003797, 0.031, 0.03647, 0.03054, 0.463, 0.4594, 0.4551, 0.4503, 0.4466, 0.4433, 0.4329, 0.4307, 0.4295, 0.4313, 0.4578, 0.4492, 0.4403, 0.4331, 0.4274, 0.4229, 0.4194, 0.4169, 0.4153, 0.4145, 0.4148, 0.4164, 0.4197, 0.4251, 0.4295, 0.454, 0.4408, 0.4293, 0.4199, 0.4123, 0.4065, 0.4025, 0.4002, 0.3995, 0.4004, 0.4029, 0.407, 0.413, 0.4209, 0.4274, 0.4527, 0.4378, 0.4246, 0.4134, 0.4042, 0.3974, 0.393, 0.391, 0.3912, 0.3933, 0.3974, 0.4036, 0.4121, 0.4198, 0.4267, 0.4542, 0.4416, 0.4281, 0.4162, 0.4049, 0.3971, 0.3926, 0.3914, 0.3938, 0.3965, 0.3998, 0.4073, 0.4145, 0.4211, 0.4272, 0.4577, 0.448, 0.4357, 0.4241, 0.4123, 0.4036, 0.398, 0.3954, 0.3955, 0.3982, 0.4034, 0.4112, 0.4185, 0.4242, 0.4289, 0.4627, 0.4573, 0.4484, 0.4393, 0.43, 0.4202, 0.4136, 0.4098, 0.409, 0.4112, 0.4169, 0.4216, 0.4257, 0.429, 0.4314, 0.4682, 0.4686, 0.4661, 0.4604, 0.4547, 0.4483, 0.4408, 0.4357, 0.4325, 0.4307, 0.4302, 0.4309, 0.4335, 0.4345, 0.4342, 0.4729, 0.4786, 0.4825, 0.4848, 0.4859, 0.4855, 0.4837, 0.4805, 0.4757, 0.4688, 0.4591, 0.4493, 0.443, 0.44, 0.4367, 0.4329, 0.4652, 0.4755, 0.4841, 0.4911, 0.4965, 0.5001, 0.5019, 0.5018, 0.4996, 0.4951, 0.4883, 0.4789, 0.4671, 0.4525, 0.4433, 0.4383, 0.4755, 0.4841, 0.4911, 0.4964, 0.5001, 0.502, 0.5021, 0.5003, 0.4962, 0.4898, 0.4808, 0.4689, 0.454, 0.444, 0.4385, 0.4729, 0.4789, 0.4834, 0.4865, 0.4883, 0.489, 0.4884, 0.4865, 0.4828, 0.4771, 0.4688, 0.4571, 0.4477, 0.4411, 0.4374, 0.4684, 0.47, 0.4703, 0.4697, 0.4684, 0.4664, 0.4646, 0.4629, 0.4601, 0.4557, 0.4488, 0.443, 0.4389, 0.437, 0.4351, 0.4405, 0.4379, 0.4354, 0.4302, 0.4323]): _vg.add([_i], _w, 'REPLACE')
_vg = ob_stalker_leg_right.vertex_groups.new(name='lowerleg.R')
for _i, _w in zip([0, 1, 2, 3, 4, 5, 6, 7], [0.07049, 0.9982, 0.01218, 0.9982, 0.4503, 0.9983, 0.4626, 0.9982]): _vg.add([_i], _w, 'REPLACE')
_m = ob_stalker_leg_right.modifiers.new('Armature', 'ARMATURE')
_m.object = ob_leg_l

# ---- collection membership
col_collection_1.objects.link(ob_leg_l)
col_collection_1.objects.link(ob_stalker_leg_right)

# ---- scene / render settings (as saved in the file)
scene.frame_start = 0; scene.frame_end = 12; scene.frame_set(0)
scene.render.engine = 'BLENDER_EEVEE_NEXT'
scene.render.resolution_percentage = 50
scene.render.dither_intensity = 0.0
scene.cycles.use_denoising = False
scene.cycles.samples = 128
scene.cycles.sampling_pattern = 'TABULATED_SOBOL'
scene.cycles.light_sampling_threshold = 0.0
scene.cycles.use_adaptive_sampling = False
scene.cycles.use_light_tree = False
scene.cycles.blur_glossy = 0.0
scene.cycles.sample_clamp_indirect = 0.0
scene.view_settings.view_transform = 'Standard'
bpy.context.view_layer.update()

# ---- added for rendering (the .blend has no active camera and no usable light): camera, sun
cam_auto = bpy.data.cameras.new('AutoCamera')
cam_auto.lens = 50.0
cam_auto.sensor_width = 36.0
cam_auto.clip_end = 1000.0
ob_auto_camera = bpy.data.objects.new('AutoCamera', cam_auto)
scene.collection.objects.link(ob_auto_camera)
ob_auto_camera.location = (3.35714, -3.4916, 3.87838)
ob_auto_camera.rotation_euler = (1.09748, -7.21219e-08, 0.694738)
scene.camera = ob_auto_camera
light_auto_sun = bpy.data.lights.new('AutoSun', 'SUN')
light_auto_sun.energy = 3.0
light_auto_sun.angle = 0.0523599
ob_auto_sun = bpy.data.objects.new('AutoSun', light_auto_sun)
scene.collection.objects.link(ob_auto_sun)
ob_auto_sun.rotation_euler = (0.872665, 0.174533, 0.523599)
bpy.context.view_layer.update()
